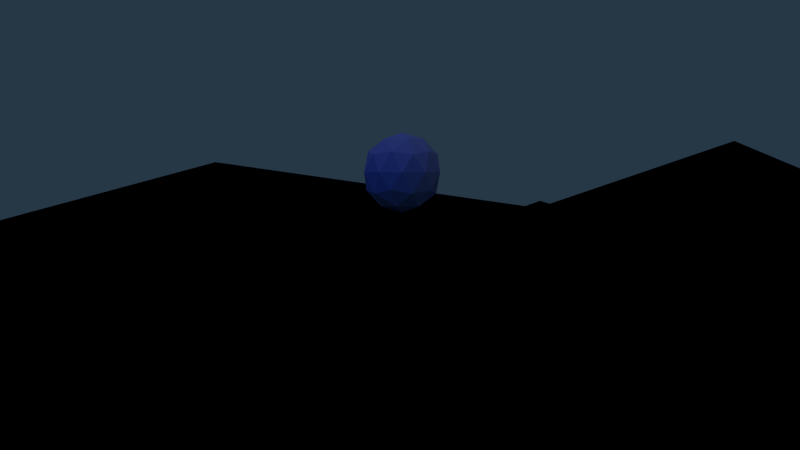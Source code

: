 # Source: TouchFlurry.blend  (saved by Blender 2.71.0; exported with 4.5.12 LTS)
import bpy
from mathutils import Matrix  # noqa: F401  (used for matrix-valued properties, if any)

bpy.ops.wm.read_factory_settings(use_empty=True)
scene = bpy.context.scene
scene.name = 'Scene'

# ---- collections
col_collection_1 = bpy.data.collections.new('Collection 1'); scene.collection.children.link(col_collection_1)
col_collection_2 = bpy.data.collections.new('Collection 2'); scene.collection.children.link(col_collection_2)
col_collection_2.hide_render = True
col_collection_2.hide_viewport = True
col_collection_3 = bpy.data.collections.new('Collection 3'); scene.collection.children.link(col_collection_3)
col_collection_3.hide_render = True
col_collection_3.hide_viewport = True
col_collection_4 = bpy.data.collections.new('Collection 4'); scene.collection.children.link(col_collection_4)
col_collection_4.hide_render = True
col_collection_4.hide_viewport = True
col_collection_6 = bpy.data.collections.new('Collection 6'); scene.collection.children.link(col_collection_6)
col_collection_6.hide_render = True
col_collection_6.hide_viewport = True
col_collection_7 = bpy.data.collections.new('Collection 7'); scene.collection.children.link(col_collection_7)
col_collection_11 = bpy.data.collections.new('Collection 11'); scene.collection.children.link(col_collection_11)
col_collection_12 = bpy.data.collections.new('Collection 12'); scene.collection.children.link(col_collection_12)
col_collection_13 = bpy.data.collections.new('Collection 13'); scene.collection.children.link(col_collection_13)
col_collection_14 = bpy.data.collections.new('Collection 14'); scene.collection.children.link(col_collection_14)
col_collection_15 = bpy.data.collections.new('Collection 15'); scene.collection.children.link(col_collection_15)
col_collection_15.hide_render = True
col_collection_15.hide_viewport = True

# ---- materials (node trees are filled in below, after node groups)
mat_cubepart = bpy.data.materials.new('CubePart')
mat_cubepart.alpha_threshold = 0.0
mat_cubepart.use_transparent_shadow = False
mat_cubepart.diffuse_color = (0.2438, 0.4269, 0.5277, 1.0)
mat_cubepart.specular_color = (0.0, 0.0, 0.0)
mat_cubepart.roughness = 0.5
mat_cubepart.specular_intensity = 0.0
mat_cubepart.line_color = (0.0, 0.0, 0.0, 0.7246)
mat_yellow = bpy.data.materials.new('yellow')
mat_yellow.alpha_threshold = 0.0
mat_yellow.use_transparent_shadow = False
mat_yellow.diffuse_color = (0.1837, 0.1799, 0.07953, 1.0)
mat_yellow.specular_color = (0.01643, 0.01211, 0.001174)
mat_yellow.roughness = 0.5
mat_yellow.specular_intensity = 0.438
mat_yellow.line_color = (0.0, 0.0, 0.0, 0.715)
mat_cubemat2 = bpy.data.materials.new('cubeMat2')
mat_cubemat2.alpha_threshold = 0.0
mat_cubemat2.use_transparent_shadow = False
mat_cubemat2.diffuse_color = (0.5847, 0.7908, 1.0, 1.0)
mat_cubemat2.specular_color = (0.0, 0.0, 0.0)
mat_cubemat2.roughness = 0.5
mat_cubemat2.line_color = (0.0, 0.0, 0.0, 1.0)
mat_transparent = bpy.data.materials.new('transparent')
mat_transparent.alpha_threshold = 0.0
mat_transparent.use_transparent_shadow = False
mat_transparent.diffuse_color = (0.2695, 0.3614, 0.8, 1.0)
mat_transparent.roughness = 0.5
mat_transparent.specular_intensity = 0.0
mat_transparent.line_color = (0.0, 0.0, 0.0, 1.0)
mat_ground = bpy.data.materials.new('ground')
mat_ground.alpha_threshold = 0.0
mat_ground.use_transparent_shadow = False
mat_ground.diffuse_color = (0.0, 0.3319, 0.3319, 1.0)
mat_ground.specular_color = (0.3424, 0.3424, 0.3424)
mat_ground.roughness = 0.5
mat_ground.specular_intensity = 0.7674
mat_ground.line_color = (0.0, 0.0, 0.0, 1.0)
mat_skybox = bpy.data.materials.new('SkyBox')
mat_skybox.alpha_threshold = 0.0
mat_skybox.use_transparent_shadow = False
mat_skybox.roughness = 0.5
mat_skybox.specular_intensity = 0.0

# ---- material node trees
mat_cubepart.use_nodes = True; mat_cubepart.node_tree.nodes.clear()
_N = mat_cubepart.node_tree.nodes; _L = mat_cubepart.node_tree.links
n0 = _N.new('NodeUndefined'); n0.name = 'Output'; n0.location = (690, 540)
n1 = _N.new('ShaderNodeCameraData'); n1.name = 'Camera Data'; n1.location = (-36, 89)
n2 = _N.new('NodeUndefined'); n2.name = 'Material'; n2.location = (-241, 506)
n2.inputs[0].default_value = (0.3491, 0.3898, 0.5277, 1.0)
n2.inputs[1].default_value = (0.0, 0.0, 0.0, 1.0)
n2.inputs[2].default_value = 1.0
n2.inputs[3].default_value = (0.0, 0.0, 0.0)
n3 = _N.new('NodeUndefined'); n3.name = 'Lamp Data'; n3.location = (-39, 310)
n4 = _N.new('ShaderNodeVectorCurve'); n4.name = 'Vector Curves'; n4.location = (168, 328)
n4.mapping.use_clip = False
n4.mapping.clip_min_x = 0.0
_c = n4.mapping.curves[0]
while len(_c.points) > 2: _c.points.remove(_c.points[-1])
_c.points[0].location = (-3.0, -3.0); _c.points[0].handle_type = 'AUTO'
_c.points[1].location = (-0.81818, -0.625); _c.points[1].handle_type = 'AUTO'
_p = _c.points.new(1.0, 1.0); _p.handle_type = 'AUTO'
_c = n4.mapping.curves[1]
while len(_c.points) > 2: _c.points.remove(_c.points[-1])
_c.points[0].location = (-3.0, -3.0); _c.points[0].handle_type = 'AUTO'
_c.points[1].location = (-0.83636, -0.775); _c.points[1].handle_type = 'AUTO'
_p = _c.points.new(1.0, 1.0); _p.handle_type = 'AUTO'
_c = n4.mapping.curves[2]
while len(_c.points) > 2: _c.points.remove(_c.points[-1])
_c.points[0].location = (-3.0, -3.0); _c.points[0].handle_type = 'AUTO'
_c.points[1].location = (-0.83636, -0.65); _c.points[1].handle_type = 'AUTO'
_p = _c.points.new(1.0, 1.0); _p.handle_type = 'AUTO'
n4.mapping.update()
n5 = _N.new('ShaderNodeMath'); n5.name = 'Math'; n5.location = (498, 348)
n5.operation = 'POWER'
_L.new(n2.outputs[0], n0.inputs[0])
_L.new(n5.outputs[0], n0.inputs[1])
_L.new(n3.outputs[2], n4.inputs[1])
_L.new(n4.outputs[0], n5.inputs[1])
mat_yellow.use_nodes = True; mat_yellow.node_tree.nodes.clear()
_N = mat_yellow.node_tree.nodes; _L = mat_yellow.node_tree.links
n0 = _N.new('NodeUndefined'); n0.name = 'Output'; n0.location = (999, 613)
n0.inputs[1].default_value = 1.0
n1 = _N.new('ShaderNodeMix'); n1.name = 'Mix'; n1.location = (724, 539)
n1.data_type = 'RGBA'
n1.blend_type = 'MULTIPLY'
n2 = _N.new('NodeUndefined'); n2.name = 'Lamp Data'; n2.location = (200, -58)
n3 = _N.new('NodeUndefined'); n3.name = 'Material'; n3.location = (219, 386)
n3.inputs[0].default_value = (0.2769, 0.422, 0.8, 1.0)
n3.inputs[1].default_value = (0.02506, 0.02506, 0.02506, 1.0)
n3.inputs[2].default_value = 0.0
n3.inputs[3].default_value = (0.0, 0.0, 0.0)
n4 = _N.new('NodeUndefined'); n4.name = 'Extended Material'; n4.location = (14, 550)
n4.inputs[0].default_value = (0.1837, 0.1799, 0.07953, 1.0)
n4.inputs[1].default_value = (0.01643, 0.01211, 0.001174, 1.0)
n4.inputs[2].default_value = 0.8
n4.inputs[3].default_value = (0.0, 0.0, 0.0)
n4.inputs[4].default_value = (1.0, 1.0, 1.0, 1.0)
n4.inputs[5].default_value = 1.0
n4.inputs[7].default_value = 1.0
n4.inputs[8].default_value = 0.0
n4.inputs[9].default_value = 0.715
n4.inputs[10].default_value = 0.0
n5 = _N.new('ShaderNodeMapping'); n5.name = 'Mapping'; n5.location = (425, 246)
n5.inputs[1].default_value = (0.1, 0.1, 0.1)
n5.inputs[3].default_value = (0.1, 0.1, 0.1)
n6 = _N.new('ShaderNodeCameraData'); n6.name = 'Camera Data'; n6.location = (-695, 59)
n7 = _N.new('ShaderNodeMapping'); n7.name = 'Mapping.001'; n7.location = (-489, 257)
n7.inputs[1].default_value = (0.2, 0.2, 0.2)
n7.inputs[3].default_value = (0.1, 0.1, 0.1)
n8 = _N.new('ShaderNodeMath'); n8.name = 'Math'; n8.location = (-142, 211)
n8.operation = 'DIVIDE'
n8.inputs[1].default_value = 1.0
_L.new(n4.outputs[0], n1.inputs[6])
_L.new(n1.outputs[2], n0.inputs[0])
_L.new(n3.outputs[0], n1.inputs[7])
_L.new(n2.outputs[1], n5.inputs[0])
_L.new(n5.outputs[0], n1.inputs[0])
_L.new(n6.outputs[0], n7.inputs[0])
_L.new(n8.outputs[0], n4.inputs[6])
_L.new(n7.outputs[0], n8.inputs[0])
mat_cubemat2.use_nodes = True; mat_cubemat2.node_tree.nodes.clear()
_N = mat_cubemat2.node_tree.nodes; _L = mat_cubemat2.node_tree.links
n0 = _N.new('NodeUndefined'); n0.name = 'Geometry'; n0.location = (-581, 182)
n1 = _N.new('ShaderNodeMix'); n1.name = 'Mix'; n1.location = (158, 492)
n1.data_type = 'RGBA'
n1.clamp_result = True
n2 = _N.new('ShaderNodeVectorMath'); n2.name = 'Vector Math'; n2.location = (304, 187)
n2.inputs[1].default_value = (0.5, 0.5, 0.5)
n3 = _N.new('NodeUndefined'); n3.name = 'Output'; n3.location = (1065, 627)
n3.inputs[1].default_value = 1.0
n4 = _N.new('NodeUndefined'); n4.name = 'Material.001'; n4.location = (-665, 616)
n4.inputs[0].default_value = (0.5847, 0.7908, 1.0, 1.0)
n4.inputs[1].default_value = (0.0, 0.0, 0.0, 1.0)
n4.inputs[2].default_value = 0.8
n4.inputs[3].default_value = (0.0, 0.0, 0.0)
n5 = _N.new('NodeUndefined'); n5.name = 'Material'; n5.location = (-334, 605)
n5.inputs[0].default_value = (0.4375, 0.4026, 0.2218, 1.0)
n5.inputs[1].default_value = (0.0, 0.0, 0.0, 1.0)
n5.inputs[2].default_value = 0.8
n5.inputs[3].default_value = (0.0, 0.0, 0.0)
n6 = _N.new('ShaderNodeCameraData'); n6.name = 'Camera Data'; n6.location = (-389, -8)
n7 = _N.new('ShaderNodeMapping'); n7.name = 'Mapping'; n7.location = (-130, 167)
n7.inputs[3].default_value = (0.1, 0.1, 0.1)
_L.new(n5.outputs[0], n1.inputs[6])
_L.new(n7.outputs[0], n2.inputs[0])
_L.new(n4.outputs[0], n1.inputs[7])
_L.new(n1.outputs[2], n3.inputs[0])
_L.new(n7.outputs[0], n1.inputs[0])
_L.new(n6.outputs[2], n7.inputs[0])
mat_ground.use_nodes = True; mat_ground.node_tree.nodes.clear()
_N = mat_ground.node_tree.nodes; _L = mat_ground.node_tree.links
n0 = _N.new('NodeUndefined'); n0.name = 'Output'; n0.location = (876, 639)
n0.inputs[1].default_value = 1.0
n1 = _N.new('NodeUndefined'); n1.name = 'Material.001'; n1.location = (-131, 420)
n1.inputs[0].default_value = (0.2769, 0.422, 0.8, 1.0)
n1.inputs[1].default_value = (1.0, 1.0, 1.0, 1.0)
n1.inputs[2].default_value = 0.7333
n1.inputs[3].default_value = (0.0, 0.0, 0.0)
n2 = _N.new('NodeUndefined'); n2.name = 'Lamp Data'; n2.location = (240, 291)
n3 = _N.new('ShaderNodeMix'); n3.name = 'Mix'; n3.location = (544, 507)
n3.data_type = 'RGBA'
n4 = _N.new('NodeUndefined'); n4.name = 'Material'; n4.location = (-360, 578)
n4.inputs[0].default_value = (0.1837, 0.1799, 0.07953, 1.0)
n4.inputs[1].default_value = (0.04514, 0.03178, 0.002038, 1.0)
n4.inputs[2].default_value = 0.8
n4.inputs[3].default_value = (0.0, 0.0, 0.0)
_L.new(n1.outputs[0], n3.inputs[6])
_L.new(n4.outputs[0], n3.inputs[7])
_L.new(n2.outputs[2], n3.inputs[0])
_L.new(n3.outputs[2], n0.inputs[0])

# ---- world
world_world = bpy.data.worlds.new('World'); scene.world = world_world
world_world.color = (0.01947, 0.03809, 0.06072)
world_world.use_sun_shadow = False
world_world.sun_shadow_jitter_overblur = 0.0
world_world.cycles.sampling_method = 'MANUAL'
world_world.cycles.sample_map_resolution = 256

# ---- cameras
cam_camera_001 = bpy.data.cameras.new('Camera.001')
cam_camera_001.clip_end = 100.0
cam_camera_001.lens = 35.0
cam_camera_001.sensor_width = 32.0
cam_camera_001.sensor_height = 18.0
cam_camera_001.ortho_scale = 7.314
cam_camera_001.show_mist = True
cam_camera_001.show_safe_areas = True
cam_camera_001.show_composition_golden = True
cam_camera_001.dof.focus_distance = 100.0
cam_camera_001.dof.aperture_fstop = 128.0
cam_camera = bpy.data.cameras.new('Camera')
cam_camera.type = 'ORTHO'
cam_camera.clip_end = 100.5
cam_camera.lens = 35.0
cam_camera.sensor_width = 32.0
cam_camera.sensor_height = 18.0
cam_camera.ortho_scale = 19.11
cam_camera.show_mist = True
cam_camera.show_safe_areas = True
cam_camera.show_composition_golden = True
cam_camera.dof.focus_distance = 100.0
cam_camera.dof.aperture_fstop = 128.0

# ---- lights
light_point = bpy.data.lights.new('Point', 'POINT')
light_point.transmission_factor = 0.0
light_point.energy = 0.0
light_point.shadow_buffer_clip_start = 0.5
light_point.shadow_soft_size = 0.1
light_point.shadow_maximum_resolution = 0.006
light_point.use_absolute_resolution = True
light_point.cycles.use_multiple_importance_sampling = False
light_hemi_001 = bpy.data.lights.new('Hemi.001', 'AREA')
light_hemi_001.color = (0.2298, 0.2681, 0.4385)
light_hemi_001.transmission_factor = 0.0
light_hemi_001.energy = 14.14
light_hemi_001.shadow_buffer_clip_start = 0.5
light_hemi_001.shadow_soft_size = 0.1
light_hemi_001.shadow_maximum_resolution = 0.006
light_hemi_001.use_absolute_resolution = True
light_hemi_001.size = 0.1
light_hemi_001.size_y = 0.1
light_hemi_001.cycles.use_multiple_importance_sampling = False
light_hemi = bpy.data.lights.new('Hemi', 'AREA')
light_hemi.color = (0.2957, 0.2519, 0.1443)
light_hemi.transmission_factor = 0.0
light_hemi.energy = 41.63
light_hemi.shadow_buffer_clip_start = 0.5
light_hemi.shadow_soft_size = 0.1
light_hemi.shadow_maximum_resolution = 0.006
light_hemi.use_absolute_resolution = True
light_hemi.size = 0.1
light_hemi.size_y = 0.1
light_hemi.cycles.use_multiple_importance_sampling = False
light_point_001 = bpy.data.lights.new('Point.001', 'POINT')
light_point_001.transmission_factor = 0.0
light_point_001.energy = 186.0
light_point_001.shadow_buffer_clip_start = 0.5
light_point_001.shadow_soft_size = 0.1
light_point_001.shadow_maximum_resolution = 0.006
light_point_001.use_absolute_resolution = True
light_point_001.cycles.use_multiple_importance_sampling = False
light_point_002 = bpy.data.lights.new('Point.002', 'POINT')
light_point_002.transmission_factor = 0.0
light_point_002.energy = 100.0
light_point_002.shadow_buffer_clip_start = 0.5
light_point_002.shadow_soft_size = 0.1
light_point_002.shadow_maximum_resolution = 0.006
light_point_002.use_absolute_resolution = True
light_point_002.cycles.use_multiple_importance_sampling = False
light_spot_009 = bpy.data.lights.new('Spot.009', 'SPOT')
light_spot_009.color = (0.004458, 0.3485, 0.9699)
light_spot_009.transmission_factor = 0.0
light_spot_009.cutoff_distance = 10.0
light_spot_009.energy = 100.0
light_spot_009.shadow_buffer_clip_start = 0.5
light_spot_009.shadow_soft_size = 0.1
light_spot_009.shadow_maximum_resolution = 0.006
light_spot_009.use_absolute_resolution = True
light_spot_009.spot_blend = 0.5
light_spot_009.spot_size = 1.047
light_spot_009.cycles.use_multiple_importance_sampling = False
light_spot_008 = bpy.data.lights.new('Spot.008', 'SPOT')
light_spot_008.color = (0.9699, 0.1977, 0.03702)
light_spot_008.transmission_factor = 0.0
light_spot_008.cutoff_distance = 10.0
light_spot_008.energy = 93.0
light_spot_008.shadow_buffer_clip_start = 0.5
light_spot_008.shadow_soft_size = 0.1
light_spot_008.shadow_maximum_resolution = 0.006
light_spot_008.use_absolute_resolution = True
light_spot_008.spot_blend = 0.5
light_spot_008.spot_size = 1.047
light_spot_008.cycles.use_multiple_importance_sampling = False
light_spot_007 = bpy.data.lights.new('Spot.007', 'SPOT')
light_spot_007.color = (0.9699, 0.2633, 0.01037)
light_spot_007.transmission_factor = 0.0
light_spot_007.cutoff_distance = 10.0
light_spot_007.energy = 200.0
light_spot_007.shadow_buffer_clip_start = 0.5
light_spot_007.shadow_soft_size = 0.1
light_spot_007.shadow_maximum_resolution = 0.006
light_spot_007.use_absolute_resolution = True
light_spot_007.spot_blend = 1.0
light_spot_007.spot_size = 0.5236
light_spot_007.cycles.use_multiple_importance_sampling = False
light_spot_006 = bpy.data.lights.new('Spot.006', 'SPOT')
light_spot_006.color = (0.0, 0.007465, 0.9699)
light_spot_006.transmission_factor = 0.0
light_spot_006.energy = 1000.0
light_spot_006.shadow_buffer_clip_start = 0.5
light_spot_006.shadow_soft_size = 0.1
light_spot_006.shadow_maximum_resolution = 0.006
light_spot_006.use_absolute_resolution = True
light_spot_006.spot_blend = 1.0
light_spot_006.spot_size = 1.309
light_spot_006.cycles.use_multiple_importance_sampling = False
light_spot_005 = bpy.data.lights.new('Spot.005', 'SPOT')
light_spot_005.color = (0.9699, 0.449, 0.05966)
light_spot_005.transmission_factor = 0.0
light_spot_005.cutoff_distance = 10.0
light_spot_005.energy = 100.0
light_spot_005.shadow_buffer_clip_start = 0.5
light_spot_005.shadow_soft_size = 0.1
light_spot_005.shadow_maximum_resolution = 0.006
light_spot_005.use_absolute_resolution = True
light_spot_005.spot_blend = 1.0
light_spot_005.spot_size = 0.5236
light_spot_005.cycles.use_multiple_importance_sampling = False
light_showerlight = bpy.data.lights.new('ShowerLight', 'SUN')
light_showerlight.color = (0.1365, 0.1953, 0.9699)
light_showerlight.transmission_factor = 0.0
light_showerlight.angle = 0.1993
light_showerlight.energy = 0.05
light_showerlight.shadow_buffer_clip_start = 0.5
light_showerlight.shadow_soft_size = 0.1
light_showerlight.shadow_cascade_max_distance = 1000.0
light_showerlight.cycles.use_multiple_importance_sampling = False
light_spot = bpy.data.lights.new('Spot', 'SPOT')
light_spot.color = (0.9699, 0.9634, 0.8673)
light_spot.transmission_factor = 0.0
light_spot.energy = 1000.0
light_spot.shadow_buffer_clip_start = 0.5
light_spot.shadow_soft_size = 0.1
light_spot.shadow_maximum_resolution = 0.006
light_spot.use_absolute_resolution = True
light_spot.spot_blend = 1.0
light_spot.spot_size = 1.431
light_spot.cycles.use_multiple_importance_sampling = False
light_spot_001 = bpy.data.lights.new('Spot.001', 'SPOT')
light_spot_001.color = (1.0, 0.7947, 0.5979)
light_spot_001.transmission_factor = 0.0
light_spot_001.energy = 1000.0
light_spot_001.shadow_buffer_clip_start = 0.5
light_spot_001.shadow_soft_size = 0.1
light_spot_001.shadow_maximum_resolution = 0.006
light_spot_001.use_absolute_resolution = True
light_spot_001.spot_blend = 0.2689
light_spot_001.spot_size = 0.5236
light_spot_001.cycles.use_multiple_importance_sampling = False
light_point_003 = bpy.data.lights.new('Point.003', 'SPOT')
light_point_003.color = (1.0, 0.9761, 0.7586)
light_point_003.transmission_factor = 0.0
light_point_003.energy = 647.0
light_point_003.shadow_buffer_clip_start = 0.5
light_point_003.shadow_soft_size = 0.1
light_point_003.shadow_maximum_resolution = 0.006
light_point_003.use_absolute_resolution = True
light_point_003.cycles.use_multiple_importance_sampling = False

# ---- meshes
me_cube_001 = bpy.data.meshes.new('Cube.001')
me_cube_001.from_pydata([(-1.0, -1.0, -1.0), (-1.0, 1.0, -1.0), (1.0, 1.0, -1.0), (1.0, -1.0, -1.0), (-1.0, -1.0, 1.0), (-1.0, 1.0, 1.0), (1.0, 1.0, 1.0), (1.0, -1.0, 1.0)], [], [(4, 5, 1, 0), (5, 6, 2, 1), (6, 7, 3, 2), (7, 4, 0, 3), (0, 1, 2, 3), (7, 6, 5, 4)])
me_cube_001.materials.append(mat_cubepart)
me_cube_001.use_remesh_preserve_volume = False
me_cube_001.use_remesh_preserve_attributes = False
me_cube_001.use_mirror_vertex_groups = False
me_cube_001.update()
me_cylinder_001 = bpy.data.meshes.new('Cylinder.001')
me_cylinder_001.from_pydata([(-0.01606, 0.1641, 0.3908), (0.1916, 0.3005, 0.5286), (0.2833, 0.0148, 0.7695), (0.1169, -0.2566, 0.6109), (-0.06226, -0.4125, -0.5897), (-0.2508, -0.3064, 0.6019), (-0.002672, -0.1001, -0.6211), (-0.2145, 0.1762, 0.5051), (-0.2689, 0.2738, -0.5198), (0.263, 0.2285, -0.591), (0.3758, -0.01879, -0.4879), (0.2837, -0.2802, -0.5476), (-0.3402, -0.1346, -0.626), (-0.486, 0.03546, 0.0103), (-0.04571, 0.3067, -0.4363)], [], [(6, 14, 9), (0, 2, 1), (1, 2, 10), (0, 3, 2), (0, 7, 3), (12, 5, 7), (7, 1, 14), (6, 9, 10), (6, 10, 11), (6, 11, 4), (11, 3, 4), (6, 4, 12), (3, 5, 4), (3, 7, 5), (14, 6, 8), (6, 12, 8), (0, 1, 7), (11, 10, 2, 3), (13, 12, 7), (13, 7, 8), (9, 14, 1), (9, 1, 10), (4, 5, 12), (12, 13, 8), (14, 8, 7)])
me_cylinder_001.use_remesh_preserve_volume = False
me_cylinder_001.use_remesh_preserve_attributes = False
me_cylinder_001.use_mirror_vertex_groups = False
me_cylinder_001.update()
me_icosphere_001 = bpy.data.meshes.new('Icosphere.001')
me_icosphere_001.from_pydata([(0.3185, 0.9802, 0.5153), (-0.1801, -0.5967, -0.8638), (0.7416, -0.3153, -0.6767), (0.2831, 0.4153, -0.9811), (-0.3395, -0.09394, -0.982), (1.041, 0.1192, 0.3889), (0.231, -0.9841, -0.2446), (0.6576, -0.7002, 0.3752), (-0.672, -0.7423, -0.2658), (-0.589, 0.686, -0.5494), (-0.9881, 0.08536, -0.2816), (0.6943, 0.663, -0.1664), (0.04525, 0.9706, -0.2758), (-0.2502, -0.8614, 0.4922), (-0.8245, -0.4486, 0.5919), (-0.6775, 0.698, 0.5768), (0.2278, 0.2047, 1.009), (-0.4668, -0.1428, 1.07)], [], [(4, 2, 1), (1, 6, 8), (14, 13, 17), (15, 14, 17), (0, 15, 16), (1, 2, 6), (2, 3, 11), (2, 4, 3), (4, 8, 10), (4, 1, 8), (3, 4, 9), (4, 10, 9), (3, 12, 11), (3, 9, 12), (2, 11, 5), (6, 7, 13), (6, 2, 7), (10, 8, 14), (9, 10, 15), (11, 12, 0), (2, 5, 7), (8, 13, 14), (8, 6, 13), (10, 14, 15), (12, 15, 0), (12, 9, 15), (11, 0, 5), (7, 5, 16), (17, 7, 16), (17, 13, 7), (16, 15, 17), (5, 0, 16)])
me_icosphere_001.materials.append(mat_yellow)
me_icosphere_001.use_remesh_preserve_volume = False
me_icosphere_001.use_remesh_preserve_attributes = False
me_icosphere_001.use_mirror_vertex_groups = False
me_icosphere_001.update()
me_cube_023 = bpy.data.meshes.new('Cube.023')
me_cube_023.from_pydata([(-1.0, 1.0, -1.0), (1.0, -1.0, -1.0), (0.02456, 0.02456, 1.017), (0.003282, 0.0, 0.97), (-0.4969, 0.4969, -0.01066), (-1.0, 0.0, -1.0), (0.0, 0.01364, 0.9742), (0.0, 1.0, -1.0), (0.0, -1.0, -1.0), (-0.2935, -0.2935, 0.5315), (0.009684, 0.007704, 0.9597), (-0.741, 0.741, -0.5126), (-1.0, -1.0, -1.0), (0.007704, 0.01307, 0.9962), (0.7544, 0.7544, -0.4994), (-0.5, 1.0, -1.0), (0.7608, -0.7608, -0.4932), (-0.007704, -0.02341, 1.013), (0.5, -1.0, -1.0), (-1.0, -1.0, -1.0), (-0.01344, -0.01344, 0.9963), (-1.0, 0.5, -1.0), (0.008037, -0.008037, 0.9563), (0.3687, 0.3687, 0.2343), (1.0, 1.0, -1.0), (0.009147, 0.003852, 1.037), (0.04145, -0.04145, 1.049), (1.0, -0.5, -1.0), (0.003852, -0.03673, 1.034), (-0.7502, 0.0, -0.5018), (-0.1557, -0.06539, 0.4479), (-0.4148, -0.1269, -0.04574), (0.0, 0.7622, -0.4959), (0.0, 0.2445, 0.4916), (-0.2539, 0.4928, -0.007346), (0.268, 0.0, 0.5032), (0.5049, 0.2539, -0.001365), (0.7151, -0.06346, -0.2085), (0.0, -0.749, -0.5024), (0.06539, -0.2765, 0.5073), (0.2539, -0.5212, 0.006667), (-0.4693, 0.3154, -0.3295), (0.2519, 0.5481, -0.2907), (0.8077, -0.3769, -0.4735), (-0.2519, -0.7424, -0.1951), (-0.0625, -0.03125, -0.8547), (-0.6981, -0.3769, -0.5274), (-0.4069, 0.1308, 0.5715), (-0.3769, 0.7304, -0.5116), (-0.1308, 0.2405, 0.4896), (0.1308, 0.07132, 0.4063), (0.5927, 0.3769, -0.5793), (0.2118, 0.1308, 0.4755), (0.3769, -0.5668, -0.5921)], [], [(11, 0, 21), (16, 1, 27), (46, 29, 5), (22, 4, 41), (48, 32, 7), (49, 33, 42), (51, 37, 24), (52, 35, 37), (53, 38, 8), (9, 19, 44), (45, 24, 27), (15, 7, 45), (2, 3, 20), (13, 6, 2), (41, 21, 5), (4, 11, 41), (42, 24, 7), (23, 14, 42), (43, 27, 24), (26, 16, 43), (44, 19, 8), (7, 24, 45), (2, 10, 3), (6, 22, 2), (19, 46, 12), (19, 31, 46), (9, 30, 31), (20, 3, 30), (47, 41, 31), (10, 47, 30), (11, 48, 15), (4, 34, 48), (34, 42, 32), (22, 49, 34), (22, 6, 33), (13, 50, 33), (2, 23, 50), (14, 51, 24), (23, 36, 51), (23, 52, 36), (2, 25, 52), (16, 53, 18), (26, 40, 53), (40, 44, 38), (26, 39, 40), (26, 28, 39), (17, 20, 39), (45, 27, 1), (12, 45, 19), (0, 15, 45), (26, 2, 28), (41, 11, 21), (42, 14, 24), (43, 16, 27), (2, 22, 10), (12, 46, 5), (47, 22, 41), (15, 48, 7), (34, 49, 42), (50, 23, 42), (36, 52, 37), (18, 53, 8), (40, 39, 44), (20, 9, 44), (29, 41, 5), (31, 41, 29), (32, 42, 7), (37, 43, 24), (37, 26, 43), (38, 44, 8), (46, 31, 29), (19, 9, 31), (9, 20, 30), (30, 47, 31), (3, 10, 30), (10, 22, 47), (0, 11, 15), (11, 4, 48), (48, 34, 32), (4, 22, 34), (49, 22, 33), (33, 50, 42), (6, 13, 33), (13, 2, 50), (14, 23, 51), (51, 36, 37), (23, 2, 52), (52, 25, 35), (35, 26, 37), (25, 26, 35), (1, 16, 18), (16, 26, 53), (53, 40, 38), (39, 20, 44), (28, 17, 39), (18, 45, 1), (8, 45, 18), (19, 45, 8), (12, 5, 45), (5, 21, 45), (21, 0, 45), (17, 2, 20), (28, 2, 17), (26, 25, 2)])
me_cube_023.materials.append(mat_yellow)
me_cube_023.use_remesh_preserve_volume = False
me_cube_023.use_remesh_preserve_attributes = False
me_cube_023.use_mirror_vertex_groups = False
me_cube_023.update()
me_plane_001 = bpy.data.meshes.new('Plane.001')
me_plane_001.from_pydata([(-1.0, -1.0, -0.4), (1.0, -1.0, -0.4), (-1.0, 1.0, -0.4), (1.0, 1.0, -0.4), (-1.0, -1.0, -0.4), (1.0, -1.0, -0.4), (-1.0, 1.0, -0.4), (1.0, 1.0, -0.4), (-1.0, -1.0, -0.4), (1.0, -1.0, -0.4), (-1.0, 1.0, -0.4), (1.0, 1.0, -0.4), (-1.0, -1.0, 0.42), (1.0, -1.0, 0.42), (-1.0, 1.0, 0.42), (1.0, 1.0, 0.42), (-0.9, -0.9, 0.42), (0.9, -0.9, 0.42), (-0.9, 0.9, 0.42), (0.9, 0.9, 0.42), (-0.9, -0.9, 0.332), (0.9, -0.9, 0.332), (-0.9, 0.9, 0.332), (0.9, 0.9, 0.332)], [], [(0, 2, 3, 1), (7, 6, 10, 11), (3, 2, 6, 7), (1, 3, 7, 5), (0, 1, 5, 4), (2, 0, 4, 6), (11, 10, 14, 15), (5, 7, 11, 9), (4, 5, 9, 8), (6, 4, 8, 10), (15, 14, 18, 19), (9, 11, 15, 13), (8, 9, 13, 12), (10, 8, 12, 14), (19, 18, 22, 23), (13, 15, 19, 17), (12, 13, 17, 16), (14, 12, 16, 18), (20, 21, 23, 22), (17, 19, 23, 21), (16, 17, 21, 20), (18, 16, 20, 22)])
me_plane_001.materials.append(mat_yellow)
me_plane_001.use_remesh_preserve_volume = False
me_plane_001.use_remesh_preserve_attributes = False
me_plane_001.use_mirror_vertex_groups = False
me_plane_001.update()
me_plane_007 = bpy.data.meshes.new('Plane.007')
me_plane_007.from_pydata([(-1.0, -1.0, 0.0), (1.0, -1.0, 0.0), (-1.0, 1.0, 0.0), (1.0, 1.0, 0.0), (-1.0, -1.0, 0.0), (1.0, -1.0, 0.0), (-1.0, 1.0, 0.0), (1.0, 1.0, 0.0), (-1.0, -1.0, 0.0), (1.0, -1.0, 0.0), (-1.0, 1.0, 0.0), (1.0, 1.0, 0.0), (-1.0, -1.0, 0.82), (1.0, -1.0, 0.82), (-1.0, 1.0, 0.82), (1.0, 1.0, 0.82)], [], [(0, 2, 3, 1), (7, 6, 10, 11), (3, 2, 6, 7), (1, 3, 7, 5), (0, 1, 5, 4), (2, 0, 4, 6), (11, 10, 14, 15), (5, 7, 11, 9), (4, 5, 9, 8), (6, 4, 8, 10), (12, 13, 15, 14), (9, 11, 15, 13), (8, 9, 13, 12), (10, 8, 12, 14)])
me_plane_007.materials.append(mat_yellow)
me_plane_007.use_remesh_preserve_volume = False
me_plane_007.use_remesh_preserve_attributes = False
me_plane_007.use_mirror_vertex_groups = False
me_plane_007.update()
me_plane_006 = bpy.data.meshes.new('Plane.006')
me_plane_006.from_pydata([(-1.0, -1.0, 0.0), (1.0, -1.0, 0.0), (-1.0, 1.0, 0.0), (1.0, 1.0, 0.0), (-1.0, -1.0, 0.0), (1.0, -1.0, 0.0), (-1.0, 1.0, 0.0), (1.0, 1.0, 0.0), (-1.0, -1.0, 0.0), (1.0, -1.0, 0.0), (-1.0, 1.0, 0.0), (1.0, 1.0, 0.0), (-1.0, -1.0, 0.82), (1.0, -1.0, 0.82), (-1.0, 1.0, 0.82), (1.0, 1.0, 0.82)], [], [(0, 2, 3, 1), (7, 6, 10, 11), (3, 2, 6, 7), (1, 3, 7, 5), (0, 1, 5, 4), (2, 0, 4, 6), (11, 10, 14, 15), (5, 7, 11, 9), (4, 5, 9, 8), (6, 4, 8, 10), (12, 13, 15, 14), (9, 11, 15, 13), (8, 9, 13, 12), (10, 8, 12, 14)])
me_plane_006.materials.append(mat_yellow)
me_plane_006.use_remesh_preserve_volume = False
me_plane_006.use_remesh_preserve_attributes = False
me_plane_006.use_mirror_vertex_groups = False
me_plane_006.update()
me_plane_004 = bpy.data.meshes.new('Plane.004')
me_plane_004.from_pydata([(-1.0, -1.0, 0.0), (1.0, -1.0, 0.0), (-1.0, 1.0, 0.0), (1.0, 1.0, 0.0), (-1.0, -1.0, 0.0), (1.0, -1.0, 0.0), (-1.0, 1.0, 0.0), (1.0, 1.0, 0.0), (-1.0, -1.0, 0.0), (1.0, -1.0, 0.0), (-1.0, 1.0, 0.0), (1.0, 1.0, 0.0), (-1.0, -1.0, 0.82), (1.0, -1.0, 0.82), (-1.0, 1.0, 0.82), (1.0, 1.0, 0.82)], [], [(0, 2, 3, 1), (7, 6, 10, 11), (3, 2, 6, 7), (1, 3, 7, 5), (0, 1, 5, 4), (2, 0, 4, 6), (11, 10, 14, 15), (5, 7, 11, 9), (4, 5, 9, 8), (6, 4, 8, 10), (12, 13, 15, 14), (9, 11, 15, 13), (8, 9, 13, 12), (10, 8, 12, 14)])
me_plane_004.materials.append(mat_yellow)
me_plane_004.use_remesh_preserve_volume = False
me_plane_004.use_remesh_preserve_attributes = False
me_plane_004.use_mirror_vertex_groups = False
me_plane_004.update()
me_plane_003 = bpy.data.meshes.new('Plane.003')
me_plane_003.from_pydata([(-1.0, -1.0, 0.0), (1.0, -1.0, 0.0), (-1.0, 1.0, 0.0), (1.0, 1.0, 0.0), (-1.0, -1.0, 0.0), (1.0, -1.0, 0.0), (-1.0, 1.0, 0.0), (1.0, 1.0, 0.0), (-1.0, -1.0, 0.0), (1.0, -1.0, 0.0), (-1.0, 1.0, 0.0), (1.0, 1.0, 0.0), (-1.0, -1.0, 0.82), (1.0, -1.0, 0.82), (-1.0, 1.0, 0.82), (1.0, 1.0, 0.82)], [], [(0, 2, 3, 1), (7, 6, 10, 11), (3, 2, 6, 7), (1, 3, 7, 5), (0, 1, 5, 4), (2, 0, 4, 6), (11, 10, 14, 15), (5, 7, 11, 9), (4, 5, 9, 8), (6, 4, 8, 10), (12, 13, 15, 14), (9, 11, 15, 13), (8, 9, 13, 12), (10, 8, 12, 14)])
me_plane_003.materials.append(mat_yellow)
me_plane_003.use_remesh_preserve_volume = False
me_plane_003.use_remesh_preserve_attributes = False
me_plane_003.use_mirror_vertex_groups = False
me_plane_003.update()
me_cone = bpy.data.meshes.new('Cone')
me_cone.from_pydata([(0.0, 1.0, -1.0), (0.0, 0.0, 1.0), (0.1951, 0.9808, -1.0), (0.3827, 0.9239, -1.0), (0.5556, 0.8315, -1.0), (0.7071, 0.7071, -1.0), (0.8315, 0.5556, -1.0), (0.9239, 0.3827, -1.0), (0.9808, 0.1951, -1.0), (1.0, 7.55e-08, -1.0), (0.9808, -0.1951, -1.0), (0.9239, -0.3827, -1.0), (0.8315, -0.5556, -1.0), (0.7071, -0.7071, -1.0), (0.5556, -0.8315, -1.0), (0.3827, -0.9239, -1.0), (0.1951, -0.9808, -1.0), (-3.258e-07, -1.0, -1.0), (-0.1951, -0.9808, -1.0), (-0.3827, -0.9239, -1.0), (-0.5556, -0.8315, -1.0), (-0.7071, -0.7071, -1.0), (-0.8315, -0.5556, -1.0), (-0.9239, -0.3827, -1.0), (-0.9808, -0.1951, -1.0), (-1.0, 9.656e-07, -1.0), (-0.9808, 0.1951, -1.0), (-0.9239, 0.3827, -1.0), (-0.8315, 0.5556, -1.0), (-0.7071, 0.7071, -1.0), (-0.5556, 0.8315, -1.0), (-0.3827, 0.9239, -1.0), (-0.1951, 0.9808, -1.0)], [], [(31, 1, 32), (0, 1, 2), (30, 1, 31), (29, 1, 30), (28, 1, 29), (27, 1, 28), (26, 1, 27), (25, 1, 26), (24, 1, 25), (23, 1, 24), (22, 1, 23), (21, 1, 22), (20, 1, 21), (19, 1, 20), (18, 1, 19), (17, 1, 18), (16, 1, 17), (15, 1, 16), (14, 1, 15), (13, 1, 14), (12, 1, 13), (11, 1, 12), (10, 1, 11), (9, 1, 10), (8, 1, 9), (7, 1, 8), (6, 1, 7), (5, 1, 6), (4, 1, 5), (3, 1, 4), (32, 1, 0), (2, 1, 3), (0, 2, 3, 4, 5, 6, 7, 8, 9, 10, 11, 12, 13, 14, 15, 16, 17, 18, 19, 20, 21, 22, 23, 24, 25, 26, 27, 28, 29, 30, 31, 32)])
me_cone.use_remesh_preserve_volume = False
me_cone.use_remesh_preserve_attributes = False
me_cone.use_mirror_vertex_groups = False
me_cone.update()
me_icosphere = bpy.data.meshes.new('Icosphere')
me_icosphere.from_pydata([(0.0, 0.0, -1.0), (0.7236, -0.5257, -0.4472), (-0.2764, -0.8506, -0.4472), (-0.8944, 0.0, -0.4472), (-0.2764, 0.8506, -0.4472), (0.7236, 0.5257, -0.4472), (0.2764, -0.8506, 0.4472), (-0.7236, -0.5257, 0.4472), (-0.7236, 0.5257, 0.4472), (0.2764, 0.8506, 0.4472), (0.8944, 0.0, 0.4472), (0.0, 0.0, 1.0), (-0.1625, -0.5, -0.8507), (0.4253, -0.309, -0.8507), (0.2629, -0.809, -0.5257), (0.8506, 0.0, -0.5257), (0.4253, 0.309, -0.8507), (-0.5257, 0.0, -0.8507), (-0.6882, -0.5, -0.5257), (-0.1625, 0.5, -0.8507), (-0.6882, 0.5, -0.5257), (0.2629, 0.809, -0.5257), (0.9511, -0.309, 0.0), (0.9511, 0.309, 0.0), (0.0, -1.0, 0.0), (0.5878, -0.809, 0.0), (-0.9511, -0.309, 0.0), (-0.5878, -0.809, 0.0), (-0.5878, 0.809, 0.0), (-0.9511, 0.309, 0.0), (0.5878, 0.809, 0.0), (0.0, 1.0, 0.0), (0.6882, -0.5, 0.5257), (-0.2629, -0.809, 0.5257), (-0.8506, 0.0, 0.5257), (-0.2629, 0.809, 0.5257), (0.6882, 0.5, 0.5257), (0.1625, -0.5, 0.8507), (0.5257, 0.0, 0.8507), (-0.4253, -0.309, 0.8507), (-0.4253, 0.309, 0.8507), (0.1625, 0.5, 0.8507)], [], [(0, 13, 12), (1, 13, 15), (0, 12, 17), (0, 17, 19), (0, 19, 16), (1, 15, 22), (2, 14, 24), (3, 18, 26), (4, 20, 28), (5, 21, 30), (1, 22, 25), (2, 24, 27), (3, 26, 29), (4, 28, 31), (5, 30, 23), (6, 32, 37), (7, 33, 39), (8, 34, 40), (9, 35, 41), (10, 36, 38), (12, 14, 2), (12, 13, 14), (13, 1, 14), (15, 16, 5), (15, 13, 16), (13, 0, 16), (17, 18, 3), (17, 12, 18), (12, 2, 18), (19, 20, 4), (19, 17, 20), (17, 3, 20), (16, 21, 5), (16, 19, 21), (19, 4, 21), (22, 23, 10), (22, 15, 23), (15, 5, 23), (24, 25, 6), (24, 14, 25), (14, 1, 25), (26, 27, 7), (26, 18, 27), (18, 2, 27), (28, 29, 8), (28, 20, 29), (20, 3, 29), (30, 31, 9), (30, 21, 31), (21, 4, 31), (25, 32, 6), (25, 22, 32), (22, 10, 32), (27, 33, 7), (27, 24, 33), (24, 6, 33), (29, 34, 8), (29, 26, 34), (26, 7, 34), (31, 35, 9), (31, 28, 35), (28, 8, 35), (23, 36, 10), (23, 30, 36), (30, 9, 36), (37, 38, 11), (37, 32, 38), (32, 10, 38), (39, 37, 11), (39, 33, 37), (33, 6, 37), (40, 39, 11), (40, 34, 39), (34, 7, 39), (41, 40, 11), (41, 35, 40), (35, 8, 40), (38, 41, 11), (38, 36, 41), (36, 9, 41)])
me_icosphere.use_remesh_preserve_volume = False
me_icosphere.use_remesh_preserve_attributes = False
me_icosphere.use_mirror_vertex_groups = False
me_icosphere.update()
me_cube_029 = bpy.data.meshes.new('Cube.029')
me_cube_029.from_pydata([(-1.0, -1.0, -1.0), (-1.0, 1.0, -1.0), (1.0, 1.0, -1.0), (1.0, -1.0, -1.0), (-1.0, -1.0, 1.0), (-1.0, 1.0, 1.0), (1.0, 1.0, 1.0), (1.0, -1.0, 1.0)], [], [(4, 5, 1, 0), (5, 6, 2, 1), (6, 7, 3, 2), (7, 4, 0, 3), (0, 1, 2, 3), (7, 6, 5, 4)])
me_cube_029.use_remesh_preserve_volume = False
me_cube_029.use_remesh_preserve_attributes = False
me_cube_029.use_mirror_vertex_groups = False
me_cube_029.update()
me_cube_002 = bpy.data.meshes.new('Cube.002')
me_cube_002.from_pydata([(-1.0, -1.0, -1.0), (-1.0, 1.0, -1.0), (1.0, 1.0, -1.0), (1.0, -1.0, -1.0), (-1.0, -1.0, 1.0), (-1.0, 1.0, 1.0), (1.0, 1.0, 1.0), (1.0, -1.0, 1.0), (-0.3333, 1.0, 1.0), (0.3333, 1.0, 1.0), (0.3333, 1.0, -1.0), (-0.3333, 1.0, -1.0), (0.04122, -1.317, 3.255), (0.02327, -1.317, 3.255), (-0.3333, -1.0, -1.0), (0.3333, -1.0, -1.0)], [], [(4, 5, 1, 0), (9, 6, 2, 10), (6, 7, 3, 2), (13, 4, 0, 14), (15, 10, 2, 3), (13, 8, 5, 4), (5, 8, 11, 1), (8, 9, 10, 11), (7, 12, 15, 3), (12, 13, 14, 15), (0, 1, 11, 14), (14, 11, 10, 15), (7, 6, 9, 12), (12, 9, 8, 13)])
me_cube_002.materials.append(mat_cubemat2)
me_cube_002.materials.append(mat_transparent)
me_cube_002.use_remesh_preserve_volume = False
me_cube_002.use_remesh_preserve_attributes = False
me_cube_002.use_mirror_vertex_groups = False
me_cube_002.update()
me_plane_002 = bpy.data.meshes.new('Plane.002')
me_plane_002.from_pydata([(-1.0, -1.0, 0.0), (1.0, -1.0, 0.0), (-1.0, 1.0, 0.0), (1.0, 1.0, 0.0), (-1.0, -1.0, -0.01388), (1.0, -1.0, -0.01388), (-1.0, 1.0, -0.01388), (1.0, 1.0, -0.01388)], [], [(0, 2, 3, 1), (4, 5, 7, 6), (3, 2, 6, 7), (1, 3, 7, 5), (0, 1, 5, 4), (2, 0, 4, 6)])
me_plane_002.materials.append(mat_ground)
me_plane_002.use_remesh_preserve_volume = False
me_plane_002.use_remesh_preserve_attributes = False
me_plane_002.use_mirror_vertex_groups = False
me_plane_002.update()
me_cube_027 = bpy.data.meshes.new('Cube.027')
me_cube_027.from_pydata([(-1.0, -1.0, -1.0), (-1.0, 1.0, -1.0), (1.0, 1.0, -1.0), (1.0, -1.0, -1.0), (-1.0, -1.0, 1.0), (-1.0, 1.0, 1.0), (1.0, 1.0, 1.0), (1.0, -1.0, 1.0)], [], [(4, 5, 1, 0), (5, 6, 2, 1), (6, 7, 3, 2), (7, 4, 0, 3), (0, 1, 2, 3), (7, 6, 5, 4)])
me_cube_027.materials.append(mat_yellow)
me_cube_027.use_remesh_preserve_volume = False
me_cube_027.use_remesh_preserve_attributes = False
me_cube_027.use_mirror_vertex_groups = False
me_cube_027.update()
me_cube_026 = bpy.data.meshes.new('Cube.026')
me_cube_026.from_pydata([(-0.9986, -0.9886, -0.9987), (-0.9987, 1.011, -0.9988), (1.0, 1.004, -0.9996), (1.001, -0.9957, -0.9995), (-0.9805, -0.837, 1.018), (-0.981, 1.16, 1.018), (1.014, 1.118, 1.013), (1.014, -0.8798, 1.013)], [], [(4, 5, 1, 0), (5, 6, 2, 1), (6, 7, 3, 2), (7, 4, 0, 3), (0, 1, 2, 3), (7, 6, 5, 4)])
me_cube_026.materials.append(mat_yellow)
me_cube_026.use_remesh_preserve_volume = False
me_cube_026.use_remesh_preserve_attributes = False
me_cube_026.use_mirror_vertex_groups = False
me_cube_026.update()
me_cube_025 = bpy.data.meshes.new('Cube.025')
me_cube_025.from_pydata([(-1.0, -1.0, -1.0), (-1.0, 1.0, -1.0), (1.0, 1.0, -1.0), (1.0, -1.0, -1.0), (-0.9744, -1.091, 1.004), (-0.9735, 0.9056, 1.004), (1.046, 0.837, 1.007), (1.044, -1.157, 1.007)], [], [(4, 5, 1, 0), (5, 6, 2, 1), (6, 7, 3, 2), (7, 4, 0, 3), (0, 1, 2, 3), (7, 6, 5, 4)])
me_cube_025.materials.append(mat_yellow)
me_cube_025.use_remesh_preserve_volume = False
me_cube_025.use_remesh_preserve_attributes = False
me_cube_025.use_mirror_vertex_groups = False
me_cube_025.update()
me_cube_024 = bpy.data.meshes.new('Cube.024')
me_cube_024.from_pydata([(-0.8827, -0.837, -0.9436), (-0.8913, 1.151, -0.9478), (1.029, 1.04, -0.986), (1.032, -0.955, -0.9844), (-1.0, -1.0, 1.0), (-1.0, 1.0, 1.0), (1.0, 1.0, 1.0), (1.0, -1.0, 1.0)], [], [(4, 5, 1, 0), (5, 6, 2, 1), (6, 7, 3, 2), (7, 4, 0, 3), (0, 1, 2, 3), (7, 6, 5, 4)])
me_cube_024.materials.append(mat_yellow)
me_cube_024.use_remesh_preserve_volume = False
me_cube_024.use_remesh_preserve_attributes = False
me_cube_024.use_mirror_vertex_groups = False
me_cube_024.update()
me_plane_017 = bpy.data.meshes.new('Plane.017')
me_plane_017.from_pydata([(0.8423, 0.7823, -0.0004942), (1.151, 0.7823, -0.0004942), (1.151, -0.7991, -0.0004942), (0.8423, -0.7991, -0.0004942), (0.8423, 0.7823, 0.4631), (1.151, 0.7823, 0.4631), (1.151, -0.7991, 0.4631), (0.8423, -0.7991, 0.4631), (-1.0, -1.0, 0.0), (1.0, -1.0, 0.0), (-1.0, 1.0, 0.0), (1.0, 1.0, 0.0), (-1.0, -1.0, 0.0), (1.0, -1.0, 0.0), (-1.0, 1.0, 0.0), (1.0, 1.0, 0.0), (-1.0, -1.0, 0.0), (1.0, -1.0, 0.0), (-1.0, 1.0, 0.0), (1.0, 1.0, 0.0), (-1.0, -1.0, 0.82), (1.0, -1.0, 0.82), (-1.0, 1.0, 0.82), (1.0, 1.0, 0.82), (-0.9, -0.9, 0.82), (0.9, -0.9, 0.82), (-0.9, 0.9, 0.82), (0.9, 0.9, 0.82), (-0.9, -0.9, 0.7678), (0.9, -0.9, 0.7678), (-0.9, 0.9, 0.7678), (0.9, 0.9, 0.7678)], [], [(4, 5, 1, 0), (5, 6, 2, 1), (6, 7, 3, 2), (7, 4, 0, 3), (0, 1, 2, 3), (7, 6, 5, 4), (8, 10, 11, 9), (15, 14, 18, 19), (11, 10, 14, 15), (9, 11, 15, 13), (8, 9, 13, 12), (10, 8, 12, 14), (19, 18, 22, 23), (13, 15, 19, 17), (12, 13, 17, 16), (14, 12, 16, 18), (23, 22, 26, 27), (17, 19, 23, 21), (16, 17, 21, 20), (18, 16, 20, 22), (27, 26, 30, 31), (21, 23, 27, 25), (20, 21, 25, 24), (22, 20, 24, 26), (28, 29, 31, 30), (25, 27, 31, 29), (24, 25, 29, 28), (26, 24, 28, 30)])
me_plane_017.materials.append(mat_yellow)
me_plane_017.use_remesh_preserve_volume = False
me_plane_017.use_remesh_preserve_attributes = False
me_plane_017.use_mirror_vertex_groups = False
me_plane_017.update()
me_cube_022 = bpy.data.meshes.new('Cube.022')
me_cube_022.from_pydata([(-1.0, -1.0, -1.0), (-1.0, 1.0, -1.0), (1.0, 1.0, -1.0), (1.0, -1.0, -1.0), (-1.0, -1.0, 1.0), (-1.0, 1.0, 1.0), (1.0, 1.0, 1.0), (1.0, -1.0, 1.0)], [], [(4, 5, 1, 0), (5, 6, 2, 1), (6, 7, 3, 2), (7, 4, 0, 3), (0, 1, 2, 3), (7, 6, 5, 4)])
me_cube_022.materials.append(mat_yellow)
me_cube_022.use_remesh_preserve_volume = False
me_cube_022.use_remesh_preserve_attributes = False
me_cube_022.use_mirror_vertex_groups = False
me_cube_022.update()
me_cube_021 = bpy.data.meshes.new('Cube.021')
me_cube_021.from_pydata([(-1.0, -1.0, -1.0), (-1.0, 1.0, -1.0), (1.0, 1.0, -1.0), (1.0, -1.0, -1.0), (-1.0, -1.0, 1.0), (-1.0, 1.0, 1.0), (1.0, 1.0, 1.0), (1.0, -1.0, 1.0)], [], [(4, 5, 1, 0), (5, 6, 2, 1), (6, 7, 3, 2), (7, 4, 0, 3), (0, 1, 2, 3), (7, 6, 5, 4)])
me_cube_021.materials.append(mat_yellow)
me_cube_021.use_remesh_preserve_volume = False
me_cube_021.use_remesh_preserve_attributes = False
me_cube_021.use_mirror_vertex_groups = False
me_cube_021.update()
me_cube_020 = bpy.data.meshes.new('Cube.020')
me_cube_020.from_pydata([(-1.0, -1.0, -1.0), (-1.0, 1.0, -1.0), (1.0, 1.0, -1.0), (1.0, -1.0, -1.0), (-1.0, -1.0, 1.0), (-1.0, 1.0, 1.0), (1.0, 1.0, 1.0), (1.0, -1.0, 1.0)], [], [(4, 5, 1, 0), (5, 6, 2, 1), (6, 7, 3, 2), (7, 4, 0, 3), (0, 1, 2, 3), (7, 6, 5, 4)])
me_cube_020.materials.append(mat_yellow)
me_cube_020.use_remesh_preserve_volume = False
me_cube_020.use_remesh_preserve_attributes = False
me_cube_020.use_mirror_vertex_groups = False
me_cube_020.update()
me_cube_019 = bpy.data.meshes.new('Cube.019')
me_cube_019.from_pydata([(-1.0, -1.0, -1.0), (-1.0, 1.0, -1.0), (1.0, 1.0, -1.0), (1.0, -1.0, -1.0), (-1.0, -1.0, 1.0), (-1.0, 1.0, 1.0), (1.0, 1.0, 1.0), (1.0, -1.0, 1.0)], [], [(4, 5, 1, 0), (5, 6, 2, 1), (6, 7, 3, 2), (7, 4, 0, 3), (0, 1, 2, 3), (7, 6, 5, 4)])
me_cube_019.materials.append(mat_yellow)
me_cube_019.use_remesh_preserve_volume = False
me_cube_019.use_remesh_preserve_attributes = False
me_cube_019.use_mirror_vertex_groups = False
me_cube_019.update()
me_cube_018 = bpy.data.meshes.new('Cube.018')
me_cube_018.from_pydata([(-1.0, -1.0, -1.0), (-1.0, 1.0, -1.0), (1.0, 1.0, -1.0), (1.0, -1.0, -1.0), (-1.0, -1.0, 1.0), (-1.0, 1.0, 1.0), (1.0, 1.0, 1.0), (1.0, -1.0, 1.0)], [], [(4, 5, 1, 0), (5, 6, 2, 1), (6, 7, 3, 2), (7, 4, 0, 3), (0, 1, 2, 3), (7, 6, 5, 4)])
me_cube_018.materials.append(mat_yellow)
me_cube_018.use_remesh_preserve_volume = False
me_cube_018.use_remesh_preserve_attributes = False
me_cube_018.use_mirror_vertex_groups = False
me_cube_018.update()
me_cube_017 = bpy.data.meshes.new('Cube.017')
me_cube_017.from_pydata([(-1.0, -1.0, -1.0), (-1.0, 1.0, -1.0), (1.0, 1.0, -1.0), (1.0, -1.0, -1.0), (-1.0, -1.0, 1.0), (-1.0, 1.0, 1.0), (1.0, 1.0, 1.0), (1.0, -1.0, 1.0)], [], [(4, 5, 1, 0), (5, 6, 2, 1), (6, 7, 3, 2), (7, 4, 0, 3), (0, 1, 2, 3), (7, 6, 5, 4)])
me_cube_017.materials.append(mat_yellow)
me_cube_017.use_remesh_preserve_volume = False
me_cube_017.use_remesh_preserve_attributes = False
me_cube_017.use_mirror_vertex_groups = False
me_cube_017.update()
me_cube_016 = bpy.data.meshes.new('Cube.016')
me_cube_016.from_pydata([(-1.0, -1.0, -1.0), (-1.0, 1.0, -1.0), (1.0, 1.0, -1.0), (1.0, -1.0, -1.0), (-1.0, -1.0, 1.0), (-1.0, 1.0, 1.0), (1.0, 1.0, 1.0), (1.0, -1.0, 1.0)], [], [(4, 5, 1, 0), (5, 6, 2, 1), (6, 7, 3, 2), (7, 4, 0, 3), (0, 1, 2, 3), (7, 6, 5, 4)])
me_cube_016.materials.append(mat_yellow)
me_cube_016.use_remesh_preserve_volume = False
me_cube_016.use_remesh_preserve_attributes = False
me_cube_016.use_mirror_vertex_groups = False
me_cube_016.update()
me_plane_016 = bpy.data.meshes.new('Plane.016')
me_plane_016.from_pydata([(-1.0, -1.0, 0.0), (1.0, -1.0, 0.0), (-1.0, 1.0, 0.0), (1.0, 1.0, 0.0), (-1.0, -1.0, 0.0), (1.0, -1.0, 0.0), (-1.0, 1.0, 0.0), (1.0, 1.0, 0.0), (-1.0, -1.0, 0.0), (1.0, -1.0, 0.0), (-1.0, 1.0, 0.0), (1.0, 1.0, 0.0), (-1.0, -1.0, 0.82), (1.0, -1.0, 0.82), (-1.0, 1.0, 0.82), (1.0, 1.0, 0.82), (-0.9, -0.9, 0.82), (0.9, -0.9, 0.82), (-0.9, 0.9, 0.82), (0.9, 0.9, 0.82), (-0.9, -0.9, 0.732), (0.9, -0.9, 0.732), (-0.9, 0.9, 0.732), (0.9, 0.9, 0.732)], [], [(0, 2, 3, 1), (7, 6, 10, 11), (3, 2, 6, 7), (1, 3, 7, 5), (0, 1, 5, 4), (2, 0, 4, 6), (11, 10, 14, 15), (5, 7, 11, 9), (4, 5, 9, 8), (6, 4, 8, 10), (15, 14, 18, 19), (9, 11, 15, 13), (8, 9, 13, 12), (10, 8, 12, 14), (19, 18, 22, 23), (13, 15, 19, 17), (12, 13, 17, 16), (14, 12, 16, 18), (20, 21, 23, 22), (17, 19, 23, 21), (16, 17, 21, 20), (18, 16, 20, 22)])
me_plane_016.materials.append(mat_yellow)
me_plane_016.use_remesh_preserve_volume = False
me_plane_016.use_remesh_preserve_attributes = False
me_plane_016.use_mirror_vertex_groups = False
me_plane_016.update()
me_cube_015 = bpy.data.meshes.new('Cube.015')
me_cube_015.from_pydata([(-2.0, -1.0, -1.0), (-2.0, 1.0, -1.0), (3.767e-05, 1.0, -1.0), (3.767e-05, -1.0, -1.0), (-2.0, -1.0, 1.0), (-2.0, 1.0, 1.0), (3.767e-05, 1.0, 1.0), (3.767e-05, -1.0, 1.0)], [], [(4, 5, 1, 0), (5, 6, 2, 1), (6, 7, 3, 2), (7, 4, 0, 3), (0, 1, 2, 3), (7, 6, 5, 4)])
me_cube_015.materials.append(mat_yellow)
me_cube_015.use_remesh_preserve_volume = False
me_cube_015.use_remesh_preserve_attributes = False
me_cube_015.use_mirror_vertex_groups = False
me_cube_015.update()
me_cube_014 = bpy.data.meshes.new('Cube.014')
me_cube_014.from_pydata([(-2.0, -1.0, -1.0), (-2.0, 1.0, -1.0), (3.767e-05, 1.0, -1.0), (3.767e-05, -1.0, -1.0), (-2.0, -1.0, 1.0), (-2.0, 1.0, 1.0), (3.767e-05, 1.0, 1.0), (3.767e-05, -1.0, 1.0)], [], [(4, 5, 1, 0), (5, 6, 2, 1), (6, 7, 3, 2), (7, 4, 0, 3), (0, 1, 2, 3), (7, 6, 5, 4)])
me_cube_014.materials.append(mat_yellow)
me_cube_014.use_remesh_preserve_volume = False
me_cube_014.use_remesh_preserve_attributes = False
me_cube_014.use_mirror_vertex_groups = False
me_cube_014.update()
me_cube_013 = bpy.data.meshes.new('Cube.013')
me_cube_013.from_pydata([(-2.0, -1.0, -1.0), (-2.0, 1.0, -1.0), (3.767e-05, 1.0, -1.0), (3.767e-05, -1.0, -1.0), (-2.0, -1.0, 1.0), (-2.0, 1.0, 1.0), (3.767e-05, 1.0, 1.0), (3.767e-05, -1.0, 1.0)], [], [(4, 5, 1, 0), (5, 6, 2, 1), (6, 7, 3, 2), (7, 4, 0, 3), (0, 1, 2, 3), (7, 6, 5, 4)])
me_cube_013.materials.append(mat_yellow)
me_cube_013.use_remesh_preserve_volume = False
me_cube_013.use_remesh_preserve_attributes = False
me_cube_013.use_mirror_vertex_groups = False
me_cube_013.update()
me_cube_012 = bpy.data.meshes.new('Cube.012')
me_cube_012.from_pydata([(-1.0, -1.0, -1.0), (-1.0, 1.0, -1.0), (1.0, 1.0, -1.0), (1.0, -1.0, -1.0), (-1.0, -1.0, 1.0), (-1.0, 1.0, 1.0), (1.0, 1.0, 1.0), (1.0, -1.0, 1.0)], [], [(4, 5, 1, 0), (5, 6, 2, 1), (6, 7, 3, 2), (7, 4, 0, 3), (0, 1, 2, 3), (7, 6, 5, 4)])
me_cube_012.materials.append(mat_yellow)
me_cube_012.use_remesh_preserve_volume = False
me_cube_012.use_remesh_preserve_attributes = False
me_cube_012.use_mirror_vertex_groups = False
me_cube_012.update()
me_cube_011 = bpy.data.meshes.new('Cube.011')
me_cube_011.from_pydata([(-1.0, -1.0, -1.0), (-1.0, 1.0, -1.0), (1.0, 1.0, -1.0), (1.0, -1.0, -1.0), (-1.0, -1.0, 1.0), (-1.0, 1.0, 1.0), (1.0, 1.0, 1.0), (1.0, -1.0, 1.0)], [], [(4, 5, 1, 0), (5, 6, 2, 1), (6, 7, 3, 2), (7, 4, 0, 3), (0, 1, 2, 3), (7, 6, 5, 4)])
me_cube_011.materials.append(mat_yellow)
me_cube_011.use_remesh_preserve_volume = False
me_cube_011.use_remesh_preserve_attributes = False
me_cube_011.use_mirror_vertex_groups = False
me_cube_011.update()
me_cube_010 = bpy.data.meshes.new('Cube.010')
me_cube_010.from_pydata([(-1.0, -1.0, -1.0), (-1.0, 1.0, -1.0), (1.0, 1.0, -1.0), (1.0, -1.0, -1.0), (-1.0, -1.0, 1.0), (-1.0, 1.0, 1.0), (1.0, 1.0, 1.0), (1.0, -1.0, 1.0)], [], [(4, 5, 1, 0), (5, 6, 2, 1), (6, 7, 3, 2), (7, 4, 0, 3), (0, 1, 2, 3), (7, 6, 5, 4)])
me_cube_010.materials.append(mat_yellow)
me_cube_010.use_remesh_preserve_volume = False
me_cube_010.use_remesh_preserve_attributes = False
me_cube_010.use_mirror_vertex_groups = False
me_cube_010.update()
me_cube_009 = bpy.data.meshes.new('Cube.009')
me_cube_009.from_pydata([(-1.0, -1.0, -1.0), (-1.0, 1.0, -1.0), (1.0, 1.0, -1.0), (1.0, -1.0, -1.0), (-1.0, -1.0, 1.0), (-1.0, 1.0, 1.0), (1.0, 1.0, 1.0), (1.0, -1.0, 1.0)], [], [(4, 5, 1, 0), (5, 6, 2, 1), (6, 7, 3, 2), (7, 4, 0, 3), (0, 1, 2, 3), (7, 6, 5, 4)])
me_cube_009.materials.append(mat_yellow)
me_cube_009.use_remesh_preserve_volume = False
me_cube_009.use_remesh_preserve_attributes = False
me_cube_009.use_mirror_vertex_groups = False
me_cube_009.update()
me_cube_008 = bpy.data.meshes.new('Cube.008')
me_cube_008.from_pydata([(-1.0, -1.0, -1.0), (-1.0, 1.0, -1.0), (1.0, 1.0, -1.0), (1.0, -1.0, -1.0), (-1.0, -1.0, 1.0), (-1.0, 1.0, 1.0), (1.0, 1.0, 1.0), (1.0, -1.0, 1.0)], [], [(4, 5, 1, 0), (5, 6, 2, 1), (6, 7, 3, 2), (7, 4, 0, 3), (0, 1, 2, 3), (7, 6, 5, 4)])
me_cube_008.materials.append(mat_yellow)
me_cube_008.use_remesh_preserve_volume = False
me_cube_008.use_remesh_preserve_attributes = False
me_cube_008.use_mirror_vertex_groups = False
me_cube_008.update()
me_cube_007 = bpy.data.meshes.new('Cube.007')
me_cube_007.from_pydata([(-1.0, -1.0, -1.0), (-1.0, 1.0, -1.0), (1.0, 1.0, -1.0), (1.0, -1.0, -1.0), (-1.0, -1.0, 1.0), (-1.0, 1.0, 1.0), (1.0, 1.0, 1.0), (1.0, -1.0, 1.0)], [], [(4, 5, 1, 0), (5, 6, 2, 1), (6, 7, 3, 2), (7, 4, 0, 3), (0, 1, 2, 3), (7, 6, 5, 4)])
me_cube_007.materials.append(mat_yellow)
me_cube_007.use_remesh_preserve_volume = False
me_cube_007.use_remesh_preserve_attributes = False
me_cube_007.use_mirror_vertex_groups = False
me_cube_007.update()
me_cube_006 = bpy.data.meshes.new('Cube.006')
me_cube_006.from_pydata([(-1.0, -1.0, -1.0), (-1.0, 1.0, -1.0), (1.0, 1.0, -1.0), (1.0, -1.0, -1.0), (-1.0, -1.0, 1.0), (-1.0, 1.0, 1.0), (1.0, 1.0, 1.0), (1.0, -1.0, 1.0)], [], [(4, 5, 1, 0), (5, 6, 2, 1), (6, 7, 3, 2), (7, 4, 0, 3), (0, 1, 2, 3), (7, 6, 5, 4)])
me_cube_006.materials.append(mat_yellow)
me_cube_006.use_remesh_preserve_volume = False
me_cube_006.use_remesh_preserve_attributes = False
me_cube_006.use_mirror_vertex_groups = False
me_cube_006.update()
me_cube_005 = bpy.data.meshes.new('Cube.005')
me_cube_005.from_pydata([(-1.0, -1.0, -1.0), (-1.0, 1.0, -1.0), (1.0, 1.0, -1.0), (1.0, -1.0, -1.0), (-1.0, -1.0, 1.0), (-1.0, 1.0, 1.0), (1.0, 1.0, 1.0), (1.0, -1.0, 1.0)], [], [(4, 5, 1, 0), (5, 6, 2, 1), (6, 7, 3, 2), (7, 4, 0, 3), (0, 1, 2, 3), (7, 6, 5, 4)])
me_cube_005.materials.append(mat_yellow)
me_cube_005.use_remesh_preserve_volume = False
me_cube_005.use_remesh_preserve_attributes = False
me_cube_005.use_mirror_vertex_groups = False
me_cube_005.update()
me_cube_004 = bpy.data.meshes.new('Cube.004')
me_cube_004.from_pydata([(-1.0, -1.0, -1.0), (-1.0, 1.0, -1.0), (1.0, 1.0, -1.0), (1.0, -1.0, -1.0), (-1.0, -1.0, 1.0), (-1.0, 1.0, 1.0), (1.0, 1.0, 1.0), (1.0, -1.0, 1.0)], [], [(4, 5, 1, 0), (5, 6, 2, 1), (6, 7, 3, 2), (7, 4, 0, 3), (0, 1, 2, 3), (7, 6, 5, 4)])
me_cube_004.materials.append(mat_yellow)
me_cube_004.use_remesh_preserve_volume = False
me_cube_004.use_remesh_preserve_attributes = False
me_cube_004.use_mirror_vertex_groups = False
me_cube_004.update()
me_cube_003 = bpy.data.meshes.new('Cube.003')
me_cube_003.from_pydata([(-1.0, -1.0, -1.0), (-1.0, 1.0, -1.0), (1.0, 1.0, -1.0), (1.0, -1.0, -1.0), (-1.0, -1.0, 1.0), (-1.0, 1.0, 1.0), (1.0, 1.0, 1.0), (1.0, -1.0, 1.0)], [], [(4, 5, 1, 0), (5, 6, 2, 1), (6, 7, 3, 2), (7, 4, 0, 3), (0, 1, 2, 3), (7, 6, 5, 4)])
me_cube_003.materials.append(mat_yellow)
me_cube_003.use_remesh_preserve_volume = False
me_cube_003.use_remesh_preserve_attributes = False
me_cube_003.use_mirror_vertex_groups = False
me_cube_003.update()
me_cube = bpy.data.meshes.new('Cube')
me_cube.from_pydata([(-1.0, -1.0, -1.0), (-1.0, 1.0, -1.0), (1.0, 1.0, -1.0), (1.0, -1.0, -1.0), (-1.0, -1.0, 1.0), (-1.0, 1.0, 1.0), (1.0, 1.0, 1.0), (1.0, -1.0, 1.0)], [], [(4, 5, 1, 0), (5, 6, 2, 1), (6, 7, 3, 2), (7, 4, 0, 3), (0, 1, 2, 3), (7, 6, 5, 4)])
me_cube.materials.append(mat_yellow)
me_cube.use_remesh_preserve_volume = False
me_cube.use_remesh_preserve_attributes = False
me_cube.use_mirror_vertex_groups = False
me_cube.update()
me_plane_015 = bpy.data.meshes.new('Plane.015')
me_plane_015.from_pydata([(-1.0, -1.0, 0.0), (1.0, -1.0, 0.0), (-1.0, 1.0, 0.0), (1.0, 1.0, 0.0), (-1.0, -1.0, 0.0), (1.0, -1.0, 0.0), (-1.0, 1.0, 0.0), (1.0, 1.0, 0.0), (-1.0, -1.0, 0.0), (1.0, -1.0, 0.0), (-1.0, 1.0, 0.0), (1.0, 1.0, 0.0), (-1.0, -1.0, 0.82), (1.0, -1.0, 0.82), (-1.0, 1.0, 0.82), (1.0, 1.0, 0.82), (-0.9, -0.9, 0.82), (0.9, -0.9, 0.82), (-0.9, 0.9, 0.82), (0.9, 0.9, 0.82), (-0.9, -0.9, 0.7678), (0.9, -0.9, 0.7678), (-0.9, 0.9, 0.7678), (0.9, 0.9, 0.7678)], [], [(0, 2, 3, 1), (7, 6, 10, 11), (3, 2, 6, 7), (1, 3, 7, 5), (0, 1, 5, 4), (2, 0, 4, 6), (11, 10, 14, 15), (5, 7, 11, 9), (4, 5, 9, 8), (6, 4, 8, 10), (15, 14, 18, 19), (9, 11, 15, 13), (8, 9, 13, 12), (10, 8, 12, 14), (19, 18, 22, 23), (13, 15, 19, 17), (12, 13, 17, 16), (14, 12, 16, 18), (20, 21, 23, 22), (17, 19, 23, 21), (16, 17, 21, 20), (18, 16, 20, 22)])
me_plane_015.materials.append(mat_yellow)
me_plane_015.use_remesh_preserve_volume = False
me_plane_015.use_remesh_preserve_attributes = False
me_plane_015.use_mirror_vertex_groups = False
me_plane_015.update()
me_plane_014 = bpy.data.meshes.new('Plane.014')
me_plane_014.from_pydata([(-1.0, -1.0, 0.0), (1.0, -1.0, 0.0), (-1.0, 1.0, 0.0), (1.0, 1.0, 0.0), (-1.0, -1.0, 0.0), (1.0, -1.0, 0.0), (-1.0, 1.0, 0.0), (1.0, 1.0, 0.0), (-1.0, -1.0, 0.0), (1.0, -1.0, 0.0), (-1.0, 1.0, 0.0), (1.0, 1.0, 0.0), (-1.0, -1.0, 0.82), (1.0, -1.0, 0.82), (-1.0, 1.0, 0.82), (1.0, 1.0, 0.82)], [], [(0, 2, 3, 1), (7, 6, 10, 11), (3, 2, 6, 7), (1, 3, 7, 5), (0, 1, 5, 4), (2, 0, 4, 6), (11, 10, 14, 15), (5, 7, 11, 9), (4, 5, 9, 8), (6, 4, 8, 10), (12, 13, 15, 14), (9, 11, 15, 13), (8, 9, 13, 12), (10, 8, 12, 14)])
me_plane_014.materials.append(mat_yellow)
me_plane_014.use_remesh_preserve_volume = False
me_plane_014.use_remesh_preserve_attributes = False
me_plane_014.use_mirror_vertex_groups = False
me_plane_014.update()
me_plane_013 = bpy.data.meshes.new('Plane.013')
me_plane_013.from_pydata([(-1.0, -1.0, 0.0), (1.0, -1.0, 0.0), (-1.0, 1.0, 0.0), (1.0, 1.0, 0.0), (-1.0, -1.0, 0.0), (1.0, -1.0, 0.0), (-1.0, 1.0, 0.0), (1.0, 1.0, 0.0), (-1.0, -1.0, 0.0), (1.0, -1.0, 0.0), (-1.0, 1.0, 0.0), (1.0, 1.0, 0.0), (-1.0, -1.0, 0.82), (1.0, -1.0, 0.82), (-1.0, 1.0, 0.82), (1.0, 1.0, 0.82)], [], [(0, 2, 3, 1), (7, 6, 10, 11), (3, 2, 6, 7), (1, 3, 7, 5), (0, 1, 5, 4), (2, 0, 4, 6), (11, 10, 14, 15), (5, 7, 11, 9), (4, 5, 9, 8), (6, 4, 8, 10), (12, 13, 15, 14), (9, 11, 15, 13), (8, 9, 13, 12), (10, 8, 12, 14)])
me_plane_013.materials.append(mat_yellow)
me_plane_013.use_remesh_preserve_volume = False
me_plane_013.use_remesh_preserve_attributes = False
me_plane_013.use_mirror_vertex_groups = False
me_plane_013.update()
me_plane_012 = bpy.data.meshes.new('Plane.012')
me_plane_012.from_pydata([(-1.0, -1.0, 0.0), (1.0, -1.0, 0.0), (-1.0, 1.0, 0.0), (1.0, 1.0, 0.0), (-1.0, -1.0, 0.0), (1.0, -1.0, 0.0), (-1.0, 1.0, 0.0), (1.0, 1.0, 0.0), (-1.0, -1.0, 0.0), (1.0, -1.0, 0.0), (-1.0, 1.0, 0.0), (1.0, 1.0, 0.0), (-1.0, -1.0, 0.82), (1.0, -1.0, 0.82), (-1.0, 1.0, 0.82), (1.0, 1.0, 0.82)], [], [(0, 2, 3, 1), (7, 6, 10, 11), (3, 2, 6, 7), (1, 3, 7, 5), (0, 1, 5, 4), (2, 0, 4, 6), (11, 10, 14, 15), (5, 7, 11, 9), (4, 5, 9, 8), (6, 4, 8, 10), (12, 13, 15, 14), (9, 11, 15, 13), (8, 9, 13, 12), (10, 8, 12, 14)])
me_plane_012.materials.append(mat_yellow)
me_plane_012.use_remesh_preserve_volume = False
me_plane_012.use_remesh_preserve_attributes = False
me_plane_012.use_mirror_vertex_groups = False
me_plane_012.update()
me_plane_005 = bpy.data.meshes.new('Plane.005')
me_plane_005.from_pydata([(-1.0, -1.0, 0.0), (1.0, -1.0, 0.0), (-1.0, 1.0, 0.0), (1.0, 1.0, 0.0), (-1.0, -1.0, 0.0), (1.0, -1.0, 0.0), (-1.0, 1.0, 0.0), (1.0, 1.0, 0.0), (-1.0, -1.0, 0.0), (1.0, -1.0, 0.0), (-1.0, 1.0, 0.0), (1.0, 1.0, 0.0), (-1.0, -1.0, 0.82), (1.0, -1.0, 0.82), (-1.0, 1.0, 0.82), (1.0, 1.0, 0.82), (-0.9, -0.9, 0.82), (0.9, -0.9, 0.82), (-0.9, 0.9, 0.82), (0.9, 0.9, 0.82), (-0.9, -0.9, 0.732), (0.9, -0.9, 0.732), (-0.9, 0.9, 0.732), (0.9, 0.9, 0.732)], [], [(0, 2, 3, 1), (7, 6, 10, 11), (3, 2, 6, 7), (1, 3, 7, 5), (0, 1, 5, 4), (2, 0, 4, 6), (11, 10, 14, 15), (5, 7, 11, 9), (4, 5, 9, 8), (6, 4, 8, 10), (15, 14, 18, 19), (9, 11, 15, 13), (8, 9, 13, 12), (10, 8, 12, 14), (19, 18, 22, 23), (13, 15, 19, 17), (12, 13, 17, 16), (14, 12, 16, 18), (20, 21, 23, 22), (17, 19, 23, 21), (16, 17, 21, 20), (18, 16, 20, 22)])
me_plane_005.materials.append(mat_yellow)
me_plane_005.use_remesh_preserve_volume = False
me_plane_005.use_remesh_preserve_attributes = False
me_plane_005.use_mirror_vertex_groups = False
me_plane_005.update()
me_plane_011 = bpy.data.meshes.new('Plane.011')
me_plane_011.from_pydata([(-1.0, -1.0, 0.0), (1.0, -1.0, 0.0), (-1.0, 1.0, 0.0), (1.0, 1.0, 0.0), (-1.0, -1.0, 0.0), (1.0, -1.0, 0.0), (-1.0, 1.0, 0.0), (1.0, 1.0, 0.0), (-1.0, -1.0, 0.0), (1.0, -1.0, 0.0), (-1.0, 1.0, 0.0), (1.0, 1.0, 0.0), (-1.0, -1.0, 0.82), (1.0, -1.0, 0.82), (-1.0, 1.0, 0.82), (1.0, 1.0, 0.82)], [], [(0, 2, 3, 1), (7, 6, 10, 11), (3, 2, 6, 7), (1, 3, 7, 5), (0, 1, 5, 4), (2, 0, 4, 6), (11, 10, 14, 15), (5, 7, 11, 9), (4, 5, 9, 8), (6, 4, 8, 10), (12, 13, 15, 14), (9, 11, 15, 13), (8, 9, 13, 12), (10, 8, 12, 14)])
me_plane_011.materials.append(mat_yellow)
me_plane_011.use_remesh_preserve_volume = False
me_plane_011.use_remesh_preserve_attributes = False
me_plane_011.use_mirror_vertex_groups = False
me_plane_011.update()
me_plane = bpy.data.meshes.new('Plane')
me_plane.from_pydata([(-1.0, -1.0, 0.0), (1.0, -1.0, 0.0), (-1.0, 1.0, 0.0), (-0.9988, 0.6316, 0.03547), (-1.0, 0.1388, -0.03125), (-1.0, -0.1111, 0.05724), (-1.0, -0.3333, -0.02885), (-1.0, -0.5556, 0.008273), (-1.0, -0.7778, -0.03656), (-0.7778, -1.0, -0.04291), (-0.5556, -1.0, 0.05662), (-0.2538, -0.9995, -0.02783), (0.1111, -1.0, 0.02325), (0.3333, -1.0, -0.0549), (0.5514, -1.0, 0.03672), (1.0, -0.7778, -0.02585), (1.0, -0.5556, 0.03709), (1.0, -0.3333, -0.08922), (1.0, -0.1111, -0.005456), (1.0, 0.1111, -0.01116), (0.9999, 0.3354, 0.04742), (1.0, 0.9976, -0.01034), (0.7778, 1.0, -0.0509), (0.5556, 1.0, 0.0382), (0.09719, 0.9998, 0.04119), (-0.1111, 1.0, -0.06261), (-0.3333, 1.0, 0.06444), (-0.5556, 1.0, 0.01854), (-0.7778, 1.0, 0.01928), (-0.7778, -0.7778, 0.02292), (-0.7778, -0.5556, -0.03917), (-0.7778, -0.3333, 0.01856), (-0.7108, 0.2187, 0.03203), (-0.7778, 0.7778, -0.02651), (-0.5556, -0.7778, 0.01829), (-0.5747, -0.4889, -0.06298), (-0.5742, -0.1278, -0.01714), (-0.5556, 0.1111, 0.0164), (-0.5556, 0.3333, -0.03469), (-0.7235, 0.5151, -0.0376), (-0.2713, -0.4604, 0.04095), (-0.3333, -0.1111, 0.01775), (-0.3333, 0.1111, 0.07234), (-0.3333, 0.3333, -0.07656), (-0.3333, 0.5556, 0.01324), (-0.3427, 0.7779, -0.04716), (-0.09742, -0.5668, 0.009447), (-0.1111, -0.3333, 0.03587), (-0.1111, -0.1111, -0.03666), (0.08474, 0.3447, 0.009299), (-0.1111, 0.3333, 0.06578), (-0.1111, 0.5556, 0.02305), (-0.1111, 0.7778, 0.06259), (0.1111, -0.7778, 0.02438), (0.1111, -0.5556, -0.06875), (0.1111, -0.3333, 0.006648), (0.1111, -0.1111, 0.05472), (0.1111, 0.5556, -0.05622), (0.1111, 0.7778, -0.05726), (0.3333, -0.7778, 0.06411), (0.3333, -0.5556, 0.04997), (0.3333, -0.3333, -0.04101), (0.3333, -0.1111, 0.05453), (0.2077, 0.1526, -0.01748), (0.3333, 0.3333, -0.001928), (0.3333, 0.5556, -0.01791), (0.3333, 0.7778, 0.006326), (0.5461, -0.5717, -0.02533), (0.5556, -0.1111, -0.004733), (0.5556, 0.1111, -0.007631), (0.5556, 0.3333, -0.04438), (0.5556, 0.5556, 0.01484), (0.5556, 0.7778, -0.01615), (0.7801, -0.5508, -0.01651), (0.7778, -0.3333, 0.0108), (0.7778, -0.1111, -0.03948), (0.7778, 0.1111, 0.04384), (0.7778, 0.3333, -0.09999), (0.7778, 0.5556, 0.02649), (0.7778, 0.7778, 0.002516)], [], [(3, 33, 28), (33, 45, 27), (45, 26, 27), (52, 25, 26), (58, 24, 25), (66, 72, 23), (72, 79, 22), (9, 29, 8), (8, 29, 30), (7, 30, 31), (31, 36, 5), (5, 36, 32), (32, 39, 3), (3, 39, 33), (10, 34, 29), (34, 35, 30), (31, 35, 36), (37, 38, 32), (39, 45, 33), (11, 46, 34), (34, 46, 40), (40, 41, 36), (41, 42, 37), (37, 42, 43), (38, 43, 44), (39, 44, 45), (40, 46, 47), (47, 48, 41), (41, 48, 49), (42, 49, 50), (50, 51, 44), (44, 51, 52), (12, 53, 46), (53, 54, 46), (46, 54, 55), (47, 55, 56), (48, 56, 63), (49, 57, 51), (51, 57, 58), (12, 13, 59), (53, 59, 60), (54, 60, 61), (55, 61, 62), (56, 62, 63), (63, 64, 49), (49, 64, 65), (65, 66, 58), (14, 67, 59), (61, 67, 68), (68, 69, 63), (69, 70, 64), (64, 70, 71), (65, 71, 72), (14, 73, 67), (73, 74, 67), (74, 75, 68), (75, 76, 69), (76, 77, 70), (70, 77, 78), (71, 78, 79), (1, 15, 73), (15, 16, 73), (16, 17, 74), (74, 17, 18), (75, 18, 19), (76, 19, 20), (20, 21, 79), (22, 79, 21), (2, 3, 28), (28, 33, 27), (45, 52, 26), (52, 58, 25), (58, 66, 24), (24, 66, 23), (23, 72, 22), (0, 9, 8), (7, 8, 30), (6, 7, 31), (6, 31, 5), (4, 5, 32), (4, 32, 3), (9, 10, 29), (29, 34, 30), (31, 30, 35), (32, 36, 37), (32, 38, 39), (10, 11, 34), (35, 34, 40), (35, 40, 36), (36, 41, 37), (38, 37, 43), (39, 38, 44), (40, 47, 41), (42, 41, 49), (43, 42, 50), (43, 50, 44), (45, 44, 52), (11, 12, 46), (47, 46, 55), (48, 47, 56), (49, 48, 63), (50, 49, 51), (52, 51, 58), (53, 12, 59), (54, 53, 60), (55, 54, 61), (56, 55, 62), (57, 49, 65), (57, 65, 58), (13, 14, 59), (59, 67, 60), (60, 67, 61), (62, 61, 68), (62, 68, 63), (63, 69, 64), (65, 64, 71), (66, 65, 72), (67, 74, 68), (68, 75, 69), (69, 76, 70), (71, 70, 78), (72, 71, 79), (14, 1, 73), (73, 16, 74), (75, 74, 18), (76, 75, 19), (77, 76, 20), (77, 20, 78), (78, 20, 79)])
me_plane.materials.append(mat_cubemat2)
me_plane.use_remesh_preserve_volume = False
me_plane.use_remesh_preserve_attributes = False
me_plane.use_mirror_vertex_groups = False
me_plane.update()
me_icosphere_002 = bpy.data.meshes.new('Icosphere.002')
me_icosphere_002.from_pydata([(0.0, 0.0, -1.0), (0.7236, -0.5257, -0.4472), (-0.2764, -0.8506, -0.4472), (-0.8944, 0.0, -0.4472), (-0.2764, 0.8506, -0.4472), (0.7236, 0.5257, -0.4472), (0.2764, -0.8506, 0.4472), (-0.7236, -0.5257, 0.4472), (-0.7236, 0.5257, 0.4472), (0.2764, 0.8506, 0.4472), (0.8944, 0.0, 0.4472), (0.0, 0.0, 1.0), (-0.1625, -0.5, -0.8507), (0.4253, -0.309, -0.8507), (0.2629, -0.809, -0.5257), (0.8506, 0.0, -0.5257), (0.4253, 0.309, -0.8507), (-0.5257, 0.0, -0.8507), (-0.6882, -0.5, -0.5257), (-0.1625, 0.5, -0.8507), (-0.6882, 0.5, -0.5257), (0.2629, 0.809, -0.5257), (0.9511, -0.309, 0.0), (0.9511, 0.309, 0.0), (0.0, -1.0, 0.0), (0.5878, -0.809, 0.0), (-0.9511, -0.309, 0.0), (-0.5878, -0.809, 0.0), (-0.5878, 0.809, 0.0), (-0.9511, 0.309, 0.0), (0.5878, 0.809, 0.0), (0.0, 1.0, 0.0), (0.6882, -0.5, 0.5257), (-0.2629, -0.809, 0.5257), (-0.8506, 0.0, 0.5257), (-0.2629, 0.809, 0.5257), (0.6882, 0.5, 0.5257), (0.1625, -0.5, 0.8507), (0.5257, 0.0, 0.8507), (-0.4253, -0.309, 0.8507), (-0.4253, 0.309, 0.8507), (0.1625, 0.5, 0.8507)], [], [(0, 13, 12), (1, 13, 15), (0, 12, 17), (0, 17, 19), (0, 19, 16), (1, 15, 22), (2, 14, 24), (3, 18, 26), (4, 20, 28), (5, 21, 30), (1, 22, 25), (2, 24, 27), (3, 26, 29), (4, 28, 31), (5, 30, 23), (6, 32, 37), (7, 33, 39), (8, 34, 40), (9, 35, 41), (10, 36, 38), (12, 14, 2), (12, 13, 14), (13, 1, 14), (15, 16, 5), (15, 13, 16), (13, 0, 16), (17, 18, 3), (17, 12, 18), (12, 2, 18), (19, 20, 4), (19, 17, 20), (17, 3, 20), (16, 21, 5), (16, 19, 21), (19, 4, 21), (22, 23, 10), (22, 15, 23), (15, 5, 23), (24, 25, 6), (24, 14, 25), (14, 1, 25), (26, 27, 7), (26, 18, 27), (18, 2, 27), (28, 29, 8), (28, 20, 29), (20, 3, 29), (30, 31, 9), (30, 21, 31), (21, 4, 31), (25, 32, 6), (25, 22, 32), (22, 10, 32), (27, 33, 7), (27, 24, 33), (24, 6, 33), (29, 34, 8), (29, 26, 34), (26, 7, 34), (31, 35, 9), (31, 28, 35), (28, 8, 35), (23, 36, 10), (23, 30, 36), (30, 9, 36), (37, 38, 11), (37, 32, 38), (32, 10, 38), (39, 37, 11), (39, 33, 37), (33, 6, 37), (40, 39, 11), (40, 34, 39), (34, 7, 39), (41, 40, 11), (41, 35, 40), (35, 8, 40), (38, 41, 11), (38, 36, 41), (36, 9, 41)])
me_icosphere_002.materials.append(mat_transparent)
me_icosphere_002.use_remesh_preserve_volume = False
me_icosphere_002.use_remesh_preserve_attributes = False
me_icosphere_002.use_mirror_vertex_groups = False
me_icosphere_002.update()
me_cube_028 = bpy.data.meshes.new('Cube.028')
me_cube_028.from_pydata([(-1.0, -1.0, -1.0), (-1.0, 1.0, -1.0), (1.0, 1.0, -1.0), (1.0, -1.0, -1.0), (-1.0, -1.0, 1.0), (-1.0, 1.0, 1.0), (1.0, 1.0, 1.0), (1.0, -1.0, 1.0)], [], [(4, 5, 1, 0), (5, 6, 2, 1), (6, 7, 3, 2), (7, 4, 0, 3), (0, 1, 2, 3), (7, 6, 5, 4)])
me_cube_028.materials.append(mat_skybox)
me_cube_028.use_remesh_preserve_volume = False
me_cube_028.use_remesh_preserve_attributes = False
me_cube_028.use_mirror_vertex_groups = False
me_cube_028.update()

# ---- objects
ob_c2v10 = bpy.data.objects.new('C2V10', None)
ob_c2v9 = bpy.data.objects.new('C2V9', None)
ob_c2v8 = bpy.data.objects.new('C2V8', None)
ob_c2v7 = bpy.data.objects.new('C2V7', None)
ob_c2v6 = bpy.data.objects.new('C2V6', None)
ob_c2v5 = bpy.data.objects.new('C2V5', None)
ob_c2v4 = bpy.data.objects.new('C2V4', None)
ob_c2v3 = bpy.data.objects.new('C2V3', None)
ob_c2v2 = bpy.data.objects.new('C2V2', None)
ob_c2v1 = bpy.data.objects.new('C2V1', None)
ob_c1v10 = bpy.data.objects.new('C1V10', None)
ob_c1v9 = bpy.data.objects.new('C1V9', None)
ob_c1v8 = bpy.data.objects.new('C1V8', None)
ob_c1v7 = bpy.data.objects.new('C1V7', None)
ob_c1v6 = bpy.data.objects.new('C1V6', None)
ob_c1v5 = bpy.data.objects.new('C1V5', None)
ob_c1v4 = bpy.data.objects.new('C1V4', None)
ob_c1v3 = bpy.data.objects.new('C1V3', None)
ob_c1v2 = bpy.data.objects.new('C1V2', None)
ob_c1v1 = bpy.data.objects.new('C1V1', None)
ob_distancelamp = bpy.data.objects.new('distanceLamp', light_point)
ob_hemi_001 = bpy.data.objects.new('Hemi.001', light_hemi_001)
ob_hemi = bpy.data.objects.new('Hemi', light_hemi)
ob_point = bpy.data.objects.new('Point', light_point_001)
ob_00_startup = bpy.data.objects.new('00_startup', None)
ob_campers = bpy.data.objects.new('CamPers', cam_camera_001)
ob_camortho = bpy.data.objects.new('CamOrtho', cam_camera)
ob_cubeparthandle = bpy.data.objects.new('CubePartHandle', None)
ob_cubepart = bpy.data.objects.new('CubePart', me_cube_001)
ob_point_001 = bpy.data.objects.new('Point.001', light_point_002)
ob_rollercontroller = bpy.data.objects.new('rollerController', me_cylinder_001)
ob_othercontroller = bpy.data.objects.new('otherController', me_icosphere_001)
ob_speedcontroller = bpy.data.objects.new('speedController', me_cube_023)
ob_valvecontroller = bpy.data.objects.new('valveController', me_plane_001)
ob_plane_000 = bpy.data.objects.new('Plane.000', me_plane_007)
ob_accelz_001 = bpy.data.objects.new('accelz.001', me_plane_006)
ob_accely_001 = bpy.data.objects.new('accely.001', me_plane_004)
ob_accelx_001 = bpy.data.objects.new('accelx.001', me_plane_003)
ob_cone = bpy.data.objects.new('Cone', me_cone)
ob_icosphere = bpy.data.objects.new('Icosphere', me_icosphere)
ob_cube_022 = bpy.data.objects.new('Cube.022', me_cube_029)
ob_hoverboard = bpy.data.objects.new('hoverBoard', me_cube_002)
ob_opencenter = bpy.data.objects.new('openCenter', None)
ob_d_r = bpy.data.objects.new('D/R', None)
ob_d_l = bpy.data.objects.new('D/L', None)
ob_c_l = bpy.data.objects.new('C/L', None)
ob_c_r = bpy.data.objects.new('C/R', None)
ob_b_l = bpy.data.objects.new('B/L', None)
ob_b_r = bpy.data.objects.new('B/R', None)
ob_a_r = bpy.data.objects.new('A/R', None)
ob_a_l = bpy.data.objects.new('A/L', None)
ob_thepiper = bpy.data.objects.new('ThePipeR', None)
ob_thepipel = bpy.data.objects.new('ThePipeL', None)
ob_floor = bpy.data.objects.new('Floor', me_plane_002)
ob_spot_006 = bpy.data.objects.new('Spot.006', light_spot_009)
ob_spot_004 = bpy.data.objects.new('Spot.004', light_spot_008)
ob_spot_003 = bpy.data.objects.new('Spot.003', light_spot_007)
ob_spot_001 = bpy.data.objects.new('Spot.001', light_spot_006)
ob_spot_005 = bpy.data.objects.new('Spot.005', light_spot_005)
ob_showerlight = bpy.data.objects.new('ShowerLight', light_showerlight)
ob_spot = bpy.data.objects.new('Spot', light_spot)
ob_cube_026 = bpy.data.objects.new('Cube.026', me_cube_027)
ob_cube_025 = bpy.data.objects.new('Cube.025', me_cube_026)
ob_cube_024 = bpy.data.objects.new('Cube.024', me_cube_025)
ob_cube_023 = bpy.data.objects.new('Cube.023', me_cube_024)
ob_pipelvalve = bpy.data.objects.new('PipeLvalve', me_plane_017)
ob_cube_021 = bpy.data.objects.new('Cube.021', me_cube_022)
ob_cube_020 = bpy.data.objects.new('Cube.020', me_cube_021)
ob_cube_019 = bpy.data.objects.new('Cube.019', me_cube_020)
ob_cube_018 = bpy.data.objects.new('Cube.018', me_cube_019)
ob_cube_017 = bpy.data.objects.new('Cube.017', me_cube_018)
ob_cube_016 = bpy.data.objects.new('Cube.016', me_cube_017)
ob_cube_015 = bpy.data.objects.new('Cube.015', me_cube_016)
ob_plane_007 = bpy.data.objects.new('Plane.007', me_plane_016)
ob_cube_014 = bpy.data.objects.new('Cube.014', me_cube_015)
ob_cube_013 = bpy.data.objects.new('Cube.013', me_cube_014)
ob_cube_012 = bpy.data.objects.new('Cube.012', me_cube_013)
ob_cube_011 = bpy.data.objects.new('Cube.011', me_cube_012)
ob_cube_010 = bpy.data.objects.new('Cube.010', me_cube_011)
ob_cube_009 = bpy.data.objects.new('Cube.009', me_cube_010)
ob_cube_008 = bpy.data.objects.new('Cube.008', me_cube_009)
ob_cube_007 = bpy.data.objects.new('Cube.007', me_cube_008)
ob_cube_006 = bpy.data.objects.new('Cube.006', me_cube_007)
ob_cube_005 = bpy.data.objects.new('Cube.005', me_cube_006)
ob_cube_004 = bpy.data.objects.new('Cube.004', me_cube_005)
ob_cube_003 = bpy.data.objects.new('Cube.003', me_cube_004)
ob_cube_002 = bpy.data.objects.new('Cube.002', me_cube_003)
ob_cube_001 = bpy.data.objects.new('Cube.001', me_cube)
ob_plane_006 = bpy.data.objects.new('Plane.006', me_plane_015)
ob_accelx = bpy.data.objects.new('accelx', me_plane_014)
ob_accely = bpy.data.objects.new('accely', me_plane_013)
ob_accelz = bpy.data.objects.new('accelz', me_plane_012)
ob_plane_001 = bpy.data.objects.new('Plane.001', me_plane_005)
ob_spot_007 = bpy.data.objects.new('Spot.007', light_spot_001)
ob_plane_002 = bpy.data.objects.new('Plane.002', me_plane_011)
ob_plane = bpy.data.objects.new('Plane', me_plane)
ob_point_002 = bpy.data.objects.new('Point.002', light_point_003)
ob_forceer = bpy.data.objects.new('Forceer', me_icosphere_002)
ob_cube = bpy.data.objects.new('Cube', me_cube_028)

# ---- transforms, parenting, visibility, modifiers, constraints
ob_c2v10.location = (-7.0, -6.0, 0.0)
ob_c2v10.empty_image_offset = (0.0, 0.0)
ob_c2v10.lineart.crease_threshold = 0.0
ob_c2v9.location = (-6.0, -6.0, 0.0)
ob_c2v9.empty_image_offset = (0.0, 0.0)
ob_c2v9.lineart.crease_threshold = 0.0
ob_c2v8.location = (-4.5, -6.0, 0.0)
ob_c2v8.empty_image_offset = (0.0, 0.0)
ob_c2v8.lineart.crease_threshold = 0.0
ob_c2v7.location = (-3.0, -6.0, 0.0)
ob_c2v7.empty_image_offset = (0.0, 0.0)
ob_c2v7.lineart.crease_threshold = 0.0
ob_c2v6.location = (-1.5, -6.0, 0.0)
ob_c2v6.empty_image_offset = (0.0, 0.0)
ob_c2v6.lineart.crease_threshold = 0.0
ob_c2v5.location = (0.0, -6.0, 0.0)
ob_c2v5.empty_image_offset = (0.0, 0.0)
ob_c2v5.lineart.crease_threshold = 0.0
ob_c2v4.location = (1.5, -6.0, 0.0)
ob_c2v4.empty_image_offset = (0.0, 0.0)
ob_c2v4.lineart.crease_threshold = 0.0
ob_c2v3.location = (3.0, -6.0, 0.0)
ob_c2v3.empty_image_offset = (0.0, 0.0)
ob_c2v3.lineart.crease_threshold = 0.0
ob_c2v2.location = (4.5, -6.0, 0.0)
ob_c2v2.empty_image_offset = (0.0, 0.0)
ob_c2v2.lineart.crease_threshold = 0.0
ob_c2v1.location = (6.0, -6.0, 0.0)
ob_c2v1.empty_image_offset = (0.0, 0.0)
ob_c2v1.lineart.crease_threshold = 0.0
ob_c1v10.location = (5.0, 2.0, 0.0)
ob_c1v10.empty_image_offset = (0.0, 0.0)
ob_c1v10.lineart.crease_threshold = 0.0
ob_c1v9.location = (5.0, 4.0, 0.0)
ob_c1v9.empty_image_offset = (0.0, 0.0)
ob_c1v9.lineart.crease_threshold = 0.0
ob_c1v8.location = (5.0, 6.0, 0.0)
ob_c1v8.empty_image_offset = (0.0, 0.0)
ob_c1v8.lineart.crease_threshold = 0.0
ob_c1v7.location = (3.0, 6.0, 0.0)
ob_c1v7.empty_image_offset = (0.0, 0.0)
ob_c1v7.lineart.crease_threshold = 0.0
ob_c1v6.location = (1.0, 6.0, 0.0)
ob_c1v6.empty_image_offset = (0.0, 0.0)
ob_c1v6.lineart.crease_threshold = 0.0
ob_c1v5.location = (-1.0, 6.0, 0.0)
ob_c1v5.empty_image_offset = (0.0, 0.0)
ob_c1v5.lineart.crease_threshold = 0.0
ob_c1v4.location = (-3.0, 6.0, 0.0)
ob_c1v4.empty_image_offset = (0.0, 0.0)
ob_c1v4.lineart.crease_threshold = 0.0
ob_c1v3.location = (-5.0, 6.0, 0.0)
ob_c1v3.empty_image_offset = (0.0, 0.0)
ob_c1v3.lineart.crease_threshold = 0.0
ob_c1v2.location = (-5.0, 4.0, 0.0)
ob_c1v2.empty_image_offset = (0.0, 0.0)
ob_c1v2.lineart.crease_threshold = 0.0
ob_c1v1.location = (-5.0, 2.0, 0.0)
ob_c1v1.empty_image_offset = (0.0, 0.0)
ob_c1v1.lineart.crease_threshold = 0.0
ob_distancelamp.location = (-0.2324, 0.6019, 4.522)
ob_distancelamp.scale = (2.0, 2.0, 2.0)
ob_distancelamp.lineart.crease_threshold = 0.0
ob_hemi_001.location = (7.145, 0.2892, 20.73)
ob_hemi_001.rotation_euler = (1.122e-08, 0.3951, 5.604e-08)
ob_hemi_001.scale = (2.0, 2.0, 2.0)
ob_hemi_001.lineart.crease_threshold = 0.0
ob_hemi.location = (-6.551, 0.2892, 20.96)
ob_hemi.rotation_euler = (1.647e-08, -0.4717, -6.854e-08)
ob_hemi.scale = (2.0, 2.0, 2.0)
ob_hemi.lineart.crease_threshold = 0.0
ob_point.location = (-0.6016, -2.471e-06, 18.39)
ob_point.hide_viewport = True
ob_point.lineart.crease_threshold = 0.0
ob_00_startup.location = (0.1626, 0.2892, -0.04659)
ob_00_startup.scale = (0.2472, 0.2472, 0.2472)
ob_00_startup.empty_image_offset = (0.0, 0.0)
ob_00_startup.lineart.crease_threshold = 0.0
ob_campers.location = (1.086, -24.23, 3.744)
ob_campers.rotation_euler = (1.571, 2.22e-16, 0.03304)
ob_campers.scale = (2.0, 2.0, 2.0)
ob_campers.lock_rotations_4d = False
ob_campers.empty_display_type = 'ARROWS'
ob_campers.color = (0.0, 0.0, 0.0, 0.0)
ob_campers.display_type = 'WIRE'
ob_campers.lineart.crease_threshold = 0.0
ob_camortho.location = (0.0, -28.72, 4.89)
ob_camortho.rotation_euler = (1.571, 2.22e-16, 0.0)
ob_camortho.scale = (2.0, 2.0, 2.0)
ob_camortho.lock_rotations_4d = False
ob_camortho.empty_display_type = 'ARROWS'
ob_camortho.color = (0.0, 0.0, 0.0, 0.0)
ob_camortho.display_type = 'WIRE'
ob_camortho.lineart.crease_threshold = 0.0
ob_cubeparthandle.location = (0.1547, -0.1017, 0.1081)
ob_cubeparthandle.empty_image_offset = (0.0, 0.0)
ob_cubeparthandle.lineart.crease_threshold = 0.0
ob_cubepart.parent = ob_cubeparthandle
ob_cubepart.matrix_parent_inverse = Matrix(((1.0, 0.0, 0.0, -0.1547), (0.0, 1.0, 0.0, 0.1017), (0.0, 0.0, 1.0, -0.1081), (0.0, 0.0, 0.0, 1.0)))
ob_cubepart.location = (1.3, -0.1017, 0.1081)
ob_cubepart.scale = (0.4856, 0.4856, 0.005839)
ob_cubepart.lineart.crease_threshold = 0.0
ob_point_001.location = (-2.399, 3.736, 2.037)
ob_point_001.lineart.crease_threshold = 0.0
ob_rollercontroller.location = (-0.007417, -1.021, 0.0)
ob_rollercontroller.rotation_euler = (-1.344e-07, 1.571, 0.0)
ob_rollercontroller.lineart.crease_threshold = 0.0
ob_othercontroller.location = (-1.6, 0.0, 0.0)
ob_othercontroller.scale = (0.5, 0.5, 0.5)
ob_othercontroller.lineart.crease_threshold = 0.0
ob_speedcontroller.location = (1.3, 0.0, 0.0)
ob_speedcontroller.scale = (0.5, 0.5, 0.5)
ob_speedcontroller.lineart.crease_threshold = 0.0
ob_valvecontroller.location = (0.0, 0.0, 0.0)
ob_valvecontroller.scale = (0.5, 0.5, 0.5)
ob_valvecontroller.lineart.crease_threshold = 0.0
ob_plane_000.location = (0.003209, -0.003868, 0.2216)
ob_plane_000.scale = (0.3752, 0.3752, 0.01228)
ob_plane_000.lineart.crease_threshold = 0.0
ob_accelz_001.location = (0.003209, -0.003867, 0.2559)
ob_accelz_001.scale = (0.3752, 0.3752, 0.01228)
ob_accelz_001.lineart.crease_threshold = 0.0
ob_accely_001.location = (0.003209, -0.003867, 0.3023)
ob_accely_001.scale = (0.3752, 0.3752, 0.01228)
ob_accely_001.lineart.crease_threshold = 0.0
ob_accelx_001.location = (0.003209, -0.003867, 0.3396)
ob_accelx_001.scale = (0.3752, 0.3752, 0.01228)
ob_accelx_001.lineart.crease_threshold = 0.0
ob_cone.location = (3.0, 0.0, 0.0)
ob_cone.lineart.crease_threshold = 0.0
ob_icosphere.location = (0.07493, 7.686, -0.03617)
ob_icosphere.lineart.crease_threshold = 0.0
ob_cube_022.location = (-2.925, 7.686, -0.03617)
ob_cube_022.lineart.crease_threshold = 0.0
ob_hoverboard.location = (0.1545, 0.3047, -1.002)
ob_hoverboard.scale = (1.104, 1.064, 0.02906)
ob_hoverboard.lineart.crease_threshold = 0.0
ob_opencenter.location = (0.1, 0.0, 3.0)
ob_opencenter.empty_image_offset = (0.0, 0.0)
ob_opencenter.lineart.crease_threshold = 0.0
ob_d_r.location = (8.0, -8.0, 0.0)
ob_d_r.empty_image_offset = (0.0, 0.0)
ob_d_r.lineart.crease_threshold = 0.0
ob_d_l.location = (7.0, -8.0, 0.0)
ob_d_l.empty_image_offset = (0.0, 0.0)
ob_d_l.lineart.crease_threshold = 0.0
ob_c_l.location = (7.0, 9.0, 0.0)
ob_c_l.empty_image_offset = (0.0, 0.0)
ob_c_l.lineart.crease_threshold = 0.0
ob_c_r.location = (8.0, 9.0, 0.0)
ob_c_r.empty_image_offset = (0.0, 0.0)
ob_c_r.lineart.crease_threshold = 0.0
ob_b_l.location = (-8.0, 9.0, 0.0)
ob_b_l.empty_image_offset = (0.0, 0.0)
ob_b_l.lineart.crease_threshold = 0.0
ob_b_r.location = (-7.0, 9.0, 0.0)
ob_b_r.empty_image_offset = (0.0, 0.0)
ob_b_r.lineart.crease_threshold = 0.0
ob_a_r.location = (-7.0, -8.0, 0.0)
ob_a_r.empty_image_offset = (0.0, 0.0)
ob_a_r.lineart.crease_threshold = 0.0
ob_a_l.location = (-8.0, -8.0, 0.0)
ob_a_l.empty_image_offset = (0.0, 0.0)
ob_a_l.lineart.crease_threshold = 0.0
ob_thepiper.location = (-4.0, -7.0, 0.0)
ob_thepiper.empty_image_offset = (0.0, 0.0)
ob_thepiper.lineart.crease_threshold = 0.0
ob_thepipel.location = (4.0, -7.0, 0.0)
ob_thepipel.empty_image_offset = (0.0, 0.0)
ob_thepipel.lineart.crease_threshold = 0.0
ob_floor.location = (0.1626, 0.2892, -0.04659)
ob_floor.scale = (10.06, 10.06, 10.06)
ob_floor.lineart.crease_threshold = 0.0
ob_spot_006.location = (-3.375, 16.7, 13.06)
ob_spot_006.rotation_euler = (3.134, -1.955, -4.549)
ob_spot_006.scale = (21.12, 21.12, 21.12)
ob_spot_006.lineart.crease_threshold = 0.0
ob_spot_004.location = (-8.878, -7.763, 6.828)
ob_spot_004.rotation_euler = (0.1225, -1.146, 0.07738)
ob_spot_004.scale = (12.78, 12.78, 12.78)
ob_spot_004.lineart.crease_threshold = 0.0
ob_spot_003.location = (10.02, -8.518, 17.35)
ob_spot_003.rotation_euler = (-0.5311, -0.5785, -3.246)
ob_spot_003.scale = (21.12, 21.12, 21.12)
ob_spot_003.lineart.crease_threshold = 0.0
ob_spot_001.location = (-9.146, -13.08, 16.86)
ob_spot_001.rotation_euler = (-0.2996, 0.8481, -2.569)
ob_spot_001.scale = (18.0, 18.0, 18.0)
ob_spot_001.lineart.crease_threshold = 0.0
ob_spot_005.location = (1.424, 12.07, 3.561)
ob_spot_005.rotation_euler = (0.007779, -1.399, -2.032)
ob_spot_005.scale = (12.78, 12.78, 12.78)
ob_spot_005.lineart.crease_threshold = 0.0
ob_showerlight.location = (0.1492, 0.4465, 9.72)
ob_showerlight.rotation_euler = (0.007778, 3.431e-18, -1.571)
ob_showerlight.scale = (3.072, 3.072, 3.072)
ob_showerlight.lineart.crease_threshold = 0.0
ob_spot.location = (-8.19, -1.923, 9.72)
ob_spot.rotation_euler = (0.007778, 3.431e-18, -1.571)
ob_spot.scale = (206.1, 206.1, 206.1)
ob_spot.lineart.crease_threshold = 0.0
ob_cube_026.location = (-7.917, -2.152, 3.232)
ob_cube_026.rotation_euler = (0.0, 0.0, -1.571)
ob_cube_026.scale = (4.394, 0.3151, 0.2917)
ob_cube_026.lineart.crease_threshold = 0.0
ob_cube_025.location = (-7.189, -3.396, 0.216)
ob_cube_025.rotation_euler = (-1.571, -7.441e-07, -3.142)
ob_cube_025.scale = (0.3694, 0.09397, 0.9221)
ob_cube_025.lineart.crease_threshold = 0.0
ob_cube_024.location = (-7.19, -3.397, 0.5122)
ob_cube_024.rotation_euler = (-1.571, -7.441e-07, -3.142)
ob_cube_024.scale = (0.3694, 0.09397, 0.9221)
ob_cube_024.lineart.crease_threshold = 0.0
ob_cube_023.location = (-7.189, -3.396, 0.8084)
ob_cube_023.rotation_euler = (-1.571, -7.441e-07, -3.142)
ob_cube_023.scale = (0.3694, 0.09397, 0.9221)
ob_cube_023.lineart.crease_threshold = 0.0
ob_pipelvalve.location = (-3.03, 0.8608, 0.1035)
ob_pipelvalve.scale = (1.058, 0.7408, 3.978)
ob_pipelvalve.lineart.crease_threshold = 0.0
ob_cube_021.location = (9.307, -1.886, 0.02369)
ob_cube_021.rotation_euler = (0.0, 0.0, -1.571)
ob_cube_021.scale = (1.026, 0.08125, 0.0322)
ob_cube_021.lineart.crease_threshold = 0.0
ob_cube_020.location = (8.123, -1.23, 0.004706)
ob_cube_020.rotation_euler = (0.0, 0.0, -1.571)
ob_cube_020.scale = (0.3847, 0.08125, 0.0322)
ob_cube_020.lineart.crease_threshold = 0.0
ob_cube_019.location = (8.033, -2.478, 0.01034)
ob_cube_019.rotation_euler = (0.0, 0.0, -1.571)
ob_cube_019.scale = (0.3847, 0.08125, 0.0322)
ob_cube_019.lineart.crease_threshold = 0.0
ob_cube_018.location = (8.159, -3.426, 0.01811)
ob_cube_018.rotation_euler = (0.0, -0.0, -3.142)
ob_cube_018.scale = (0.3847, 0.08125, 0.0322)
ob_cube_018.lineart.crease_threshold = 0.0
ob_cube_017.location = (8.485, -1.948, 0.01369)
ob_cube_017.rotation_euler = (0.0, 0.0, -1.571)
ob_cube_017.scale = (0.7694, 0.08125, 0.0322)
ob_cube_017.lineart.crease_threshold = 0.0
ob_cube_016.location = (8.881, -2.16, 0.0198)
ob_cube_016.rotation_euler = (0.0, 0.0, -1.571)
ob_cube_016.scale = (1.282, 0.08125, 0.0322)
ob_cube_016.lineart.crease_threshold = 0.0
ob_cube_015.location = (8.668, -2.42, -0.07309)
ob_cube_015.rotation_euler = (0.0, 0.0, -1.571)
ob_cube_015.scale = (2.0, 1.079, 0.0322)
ob_cube_015.lineart.crease_threshold = 0.0
ob_plane_007.location = (-8.199, -0.1651, 0.0403)
ob_plane_007.scale = (1.0, 3.358, 1.0)
ob_plane_007.lineart.crease_threshold = 0.0
ob_cube_014.location = (-6.492, -7.533, -0.1601)
ob_cube_014.rotation_euler = (-1.344e-07, 1.571, 0.0)
ob_cube_014.scale = (0.7977, 0.3151, 0.2917)
ob_cube_014.lineart.crease_threshold = 0.0
ob_cube_013.location = (-7.214, -7.197, -0.1576)
ob_cube_013.rotation_euler = (-1.344e-07, 1.571, 0.0)
ob_cube_013.scale = (2.354, 0.3151, 0.2917)
ob_cube_013.lineart.crease_threshold = 0.0
ob_cube_012.location = (-6.865, -6.789, -0.1647)
ob_cube_012.rotation_euler = (-1.344e-07, 1.571, 0.0)
ob_cube_012.scale = (1.398, 0.3151, 0.2917)
ob_cube_012.lineart.crease_threshold = 0.0
ob_cube_011.location = (0.5657, -8.463, 0.2349)
ob_cube_011.scale = (5.643, 0.3151, 0.2917)
ob_cube_011.lineart.crease_threshold = 0.0
ob_cube_010.location = (-1.544, 9.619, -0.1135)
ob_cube_010.scale = (3.712, 0.0731, 0.06767)
ob_cube_010.lineart.crease_threshold = 0.0
ob_cube_009.location = (0.7359, 10.19, -0.1009)
ob_cube_009.scale = (5.783, 0.0731, 0.06767)
ob_cube_009.lineart.crease_threshold = 0.0
ob_cube_008.location = (0.5445, -9.492, -0.06021)
ob_cube_008.scale = (5.783, 0.0731, 0.06767)
ob_cube_008.lineart.crease_threshold = 0.0
ob_cube_007.location = (7.062, 7.46, 0.0492)
ob_cube_007.scale = (2.0, 0.548, 0.0322)
ob_cube_007.lineart.crease_threshold = 0.0
ob_cube_006.location = (7.582, 7.101, -0.08404)
ob_cube_006.scale = (2.0, 0.548, 0.0322)
ob_cube_006.lineart.crease_threshold = 0.0
ob_cube_005.location = (-7.972, 8.371, 1.857)
ob_cube_005.rotation_euler = (-1.942e-07, 1.571, 0.0)
ob_cube_005.scale = (0.1121, 0.1632, 0.4158)
ob_cube_005.lineart.crease_threshold = 0.0
ob_cube_004.location = (-7.33, 8.558, 0.6274)
ob_cube_004.scale = (0.1121, 0.1632, 0.4158)
ob_cube_004.lineart.crease_threshold = 0.0
ob_cube_003.location = (-7.147, 8.473, 0.7523)
ob_cube_003.scale = (0.1121, 0.1632, 0.4158)
ob_cube_003.lineart.crease_threshold = 0.0
ob_cube_002.location = (-6.65, 8.516, 1.874)
ob_cube_002.scale = (0.1121, 0.1632, 0.4158)
ob_cube_002.lineart.crease_threshold = 0.0
ob_cube_001.location = (-5.678, 8.649, 1.251)
ob_cube_001.scale = (0.5858, 0.1632, 0.9221)
ob_cube_001.lineart.crease_threshold = 0.0
ob_plane_006.location = (-6.615, 9.359, 0.05474)
ob_plane_006.scale = (1.8, 0.7408, 2.206)
ob_plane_006.lineart.crease_threshold = 0.0
ob_accelx.location = (7.551, 9.248, 2.035)
ob_accelx.scale = (0.7, 0.7, 0.02291)
ob_accelx.lineart.crease_threshold = 0.0
ob_accely.location = (7.556, 9.252, 1.789)
ob_accely.scale = (0.7, 0.7, 0.02291)
ob_accely.lineart.crease_threshold = 0.0
ob_accelz.location = (7.56, 9.256, 1.543)
ob_accelz.scale = (0.7, 0.7, 0.02291)
ob_accelz.lineart.crease_threshold = 0.0
ob_plane_001.location = (7.566, 9.261, 0.0615)
ob_plane_001.lineart.crease_threshold = 0.0
ob_spot_007.location = (0.02061, 9.834, 19.98)
ob_spot_007.rotation_euler = (0.3877, 8.394e-17, 1.648e-17)
ob_spot_007.scale = (1.567, 1.567, 1.567)
ob_spot_007.lineart.crease_threshold = 0.0
ob_plane_002.location = (6.13, 6.336, 1.147)
ob_plane_002.scale = (0.7, 0.7, 0.02291)
ob_plane_002.lineart.crease_threshold = 0.0
ob_plane.location = (1.056, 12.33, 1.89)
ob_plane.rotation_euler = (-2.955, 0.004561, 0.006248)
ob_plane.scale = (21.11, 21.11, 21.11)
ob_plane.lineart.crease_threshold = 0.0
ob_point_002.location = (0.1261, 14.01, 3.011)
ob_point_002.rotation_euler = (-1.571, -2.22e-16, 2.22e-16)
ob_point_002.scale = (0.2735, 0.2735, 0.2735)
ob_point_002.lineart.crease_threshold = 0.0
ob_forceer.location = (0.05096, 0.3431, 6.152)
ob_forceer.scale = (0.955, 0.955, 0.955)
ob_forceer.lineart.crease_threshold = 0.0
ob_cube.location = (0.0, 0.0, 10.32)
ob_cube.scale = (12.74, 16.53, 15.14)
ob_cube.lineart.crease_threshold = 0.0
cam_camera_001.dof.focus_object = ob_hoverboard
cam_camera.dof.focus_object = ob_hoverboard

# ---- collection membership
col_collection_1.objects.link(ob_c2v10)
col_collection_1.objects.link(ob_c2v9)
col_collection_1.objects.link(ob_c2v8)
col_collection_1.objects.link(ob_c2v7)
col_collection_1.objects.link(ob_c2v6)
col_collection_1.objects.link(ob_c2v5)
col_collection_1.objects.link(ob_c2v4)
col_collection_1.objects.link(ob_c2v3)
col_collection_1.objects.link(ob_c2v2)
col_collection_1.objects.link(ob_c2v1)
col_collection_1.objects.link(ob_c1v10)
col_collection_1.objects.link(ob_c1v9)
col_collection_1.objects.link(ob_c1v8)
col_collection_1.objects.link(ob_c1v7)
col_collection_1.objects.link(ob_c1v6)
col_collection_1.objects.link(ob_c1v5)
col_collection_1.objects.link(ob_c1v4)
col_collection_1.objects.link(ob_c1v3)
col_collection_1.objects.link(ob_c1v2)
col_collection_1.objects.link(ob_c1v1)
col_collection_1.objects.link(ob_distancelamp)
col_collection_1.objects.link(ob_hemi_001)
col_collection_1.objects.link(ob_hemi)
col_collection_1.objects.link(ob_point)
col_collection_1.objects.link(ob_00_startup)
col_collection_1.objects.link(ob_campers)
col_collection_1.objects.link(ob_camortho)
col_collection_2.objects.link(ob_cubeparthandle)
col_collection_2.objects.link(ob_cubepart)
col_collection_2.objects.link(ob_point_001)
col_collection_3.objects.link(ob_rollercontroller)
col_collection_3.objects.link(ob_othercontroller)
col_collection_3.objects.link(ob_speedcontroller)
col_collection_3.objects.link(ob_valvecontroller)
col_collection_3.objects.link(ob_plane_000)
col_collection_3.objects.link(ob_accelz_001)
col_collection_3.objects.link(ob_accely_001)
col_collection_3.objects.link(ob_accelx_001)
col_collection_4.objects.link(ob_cone)
col_collection_4.objects.link(ob_icosphere)
col_collection_4.objects.link(ob_cube_022)
col_collection_6.objects.link(ob_hoverboard)
col_collection_7.objects.link(ob_c2v10)
col_collection_7.objects.link(ob_c2v9)
col_collection_7.objects.link(ob_c2v8)
col_collection_7.objects.link(ob_c2v7)
col_collection_7.objects.link(ob_c2v6)
col_collection_7.objects.link(ob_c2v5)
col_collection_7.objects.link(ob_c2v4)
col_collection_7.objects.link(ob_c2v3)
col_collection_7.objects.link(ob_c2v2)
col_collection_7.objects.link(ob_c2v1)
col_collection_7.objects.link(ob_c1v10)
col_collection_7.objects.link(ob_c1v9)
col_collection_7.objects.link(ob_c1v8)
col_collection_7.objects.link(ob_c1v7)
col_collection_7.objects.link(ob_c1v6)
col_collection_7.objects.link(ob_c1v5)
col_collection_7.objects.link(ob_c1v4)
col_collection_7.objects.link(ob_c1v3)
col_collection_7.objects.link(ob_c1v2)
col_collection_7.objects.link(ob_c1v1)
col_collection_11.objects.link(ob_opencenter)
col_collection_11.objects.link(ob_c2v10)
col_collection_11.objects.link(ob_c2v9)
col_collection_11.objects.link(ob_c2v8)
col_collection_11.objects.link(ob_c2v7)
col_collection_11.objects.link(ob_c2v6)
col_collection_11.objects.link(ob_c2v5)
col_collection_11.objects.link(ob_c2v4)
col_collection_11.objects.link(ob_c2v3)
col_collection_11.objects.link(ob_c2v2)
col_collection_11.objects.link(ob_c2v1)
col_collection_11.objects.link(ob_c1v10)
col_collection_11.objects.link(ob_c1v9)
col_collection_11.objects.link(ob_c1v8)
col_collection_11.objects.link(ob_c1v7)
col_collection_11.objects.link(ob_c1v6)
col_collection_11.objects.link(ob_c1v5)
col_collection_11.objects.link(ob_c1v4)
col_collection_11.objects.link(ob_c1v3)
col_collection_11.objects.link(ob_c1v2)
col_collection_11.objects.link(ob_c1v1)
col_collection_11.objects.link(ob_d_r)
col_collection_11.objects.link(ob_d_l)
col_collection_11.objects.link(ob_c_l)
col_collection_11.objects.link(ob_c_r)
col_collection_11.objects.link(ob_b_l)
col_collection_11.objects.link(ob_b_r)
col_collection_11.objects.link(ob_a_r)
col_collection_11.objects.link(ob_a_l)
col_collection_11.objects.link(ob_thepiper)
col_collection_11.objects.link(ob_thepipel)
col_collection_11.objects.link(ob_floor)
col_collection_11.objects.link(ob_spot_006)
col_collection_11.objects.link(ob_spot_004)
col_collection_11.objects.link(ob_spot_003)
col_collection_11.objects.link(ob_spot_001)
col_collection_11.objects.link(ob_spot_005)
col_collection_11.objects.link(ob_showerlight)
col_collection_11.objects.link(ob_spot)
col_collection_12.objects.link(ob_c2v10)
col_collection_12.objects.link(ob_c2v9)
col_collection_12.objects.link(ob_c2v8)
col_collection_12.objects.link(ob_c2v7)
col_collection_12.objects.link(ob_c2v6)
col_collection_12.objects.link(ob_c2v5)
col_collection_12.objects.link(ob_c2v4)
col_collection_12.objects.link(ob_c2v3)
col_collection_12.objects.link(ob_c2v2)
col_collection_12.objects.link(ob_c2v1)
col_collection_12.objects.link(ob_c1v10)
col_collection_12.objects.link(ob_c1v9)
col_collection_12.objects.link(ob_c1v8)
col_collection_12.objects.link(ob_c1v7)
col_collection_12.objects.link(ob_c1v6)
col_collection_12.objects.link(ob_c1v5)
col_collection_12.objects.link(ob_c1v4)
col_collection_12.objects.link(ob_c1v3)
col_collection_12.objects.link(ob_c1v2)
col_collection_12.objects.link(ob_c1v1)
col_collection_12.objects.link(ob_cube_026)
col_collection_12.objects.link(ob_cube_025)
col_collection_12.objects.link(ob_cube_024)
col_collection_12.objects.link(ob_cube_023)
col_collection_12.objects.link(ob_pipelvalve)
col_collection_12.objects.link(ob_cube_021)
col_collection_12.objects.link(ob_cube_020)
col_collection_12.objects.link(ob_cube_019)
col_collection_12.objects.link(ob_cube_018)
col_collection_12.objects.link(ob_cube_017)
col_collection_12.objects.link(ob_cube_016)
col_collection_12.objects.link(ob_cube_015)
col_collection_12.objects.link(ob_plane_007)
col_collection_12.objects.link(ob_cube_014)
col_collection_12.objects.link(ob_cube_013)
col_collection_12.objects.link(ob_cube_012)
col_collection_12.objects.link(ob_cube_011)
col_collection_12.objects.link(ob_cube_010)
col_collection_12.objects.link(ob_cube_009)
col_collection_12.objects.link(ob_cube_008)
col_collection_12.objects.link(ob_cube_007)
col_collection_12.objects.link(ob_cube_006)
col_collection_12.objects.link(ob_cube_005)
col_collection_12.objects.link(ob_cube_004)
col_collection_12.objects.link(ob_cube_003)
col_collection_12.objects.link(ob_cube_002)
col_collection_12.objects.link(ob_cube_001)
col_collection_12.objects.link(ob_plane_006)
col_collection_12.objects.link(ob_accelx)
col_collection_12.objects.link(ob_accely)
col_collection_12.objects.link(ob_accelz)
col_collection_12.objects.link(ob_plane_001)
col_collection_13.objects.link(ob_c2v10)
col_collection_13.objects.link(ob_c2v9)
col_collection_13.objects.link(ob_c2v8)
col_collection_13.objects.link(ob_c2v7)
col_collection_13.objects.link(ob_c2v6)
col_collection_13.objects.link(ob_c2v5)
col_collection_13.objects.link(ob_c2v4)
col_collection_13.objects.link(ob_c2v3)
col_collection_13.objects.link(ob_c2v2)
col_collection_13.objects.link(ob_c2v1)
col_collection_13.objects.link(ob_c1v10)
col_collection_13.objects.link(ob_c1v9)
col_collection_13.objects.link(ob_c1v8)
col_collection_13.objects.link(ob_c1v7)
col_collection_13.objects.link(ob_c1v6)
col_collection_13.objects.link(ob_c1v5)
col_collection_13.objects.link(ob_c1v4)
col_collection_13.objects.link(ob_c1v3)
col_collection_13.objects.link(ob_c1v2)
col_collection_13.objects.link(ob_c1v1)
col_collection_13.objects.link(ob_spot_007)
col_collection_13.objects.link(ob_plane_002)
col_collection_14.objects.link(ob_c2v10)
col_collection_14.objects.link(ob_c2v9)
col_collection_14.objects.link(ob_c2v8)
col_collection_14.objects.link(ob_c2v7)
col_collection_14.objects.link(ob_c2v6)
col_collection_14.objects.link(ob_c2v5)
col_collection_14.objects.link(ob_c2v4)
col_collection_14.objects.link(ob_c2v3)
col_collection_14.objects.link(ob_c2v2)
col_collection_14.objects.link(ob_c2v1)
col_collection_14.objects.link(ob_c1v10)
col_collection_14.objects.link(ob_c1v9)
col_collection_14.objects.link(ob_c1v8)
col_collection_14.objects.link(ob_c1v7)
col_collection_14.objects.link(ob_c1v6)
col_collection_14.objects.link(ob_c1v5)
col_collection_14.objects.link(ob_c1v4)
col_collection_14.objects.link(ob_c1v3)
col_collection_14.objects.link(ob_c1v2)
col_collection_14.objects.link(ob_c1v1)
col_collection_14.objects.link(ob_plane)
col_collection_14.objects.link(ob_point_002)
col_collection_14.objects.link(ob_forceer)
col_collection_15.objects.link(ob_cube)

# ---- scene / render settings (as saved in the file)
scene.camera = ob_camortho
scene.frame_start = 1; scene.frame_end = 250; scene.frame_set(11)
scene.render.engine = 'BLENDER_EEVEE_NEXT'
scene.render.resolution_percentage = 50
scene.render.dither_intensity = 0.0
scene.cycles.use_denoising = False
scene.cycles.samples = 10
scene.cycles.sampling_pattern = 'TABULATED_SOBOL'
scene.cycles.light_sampling_threshold = 0.0
scene.cycles.use_adaptive_sampling = False
scene.cycles.use_light_tree = False
scene.cycles.blur_glossy = 0.0
scene.cycles.volume_bounces = 1
scene.cycles.pixel_filter_type = 'GAUSSIAN'
scene.cycles.sample_clamp_indirect = 0.0
scene.view_settings.view_transform = 'Standard'
bpy.context.view_layer.update()

